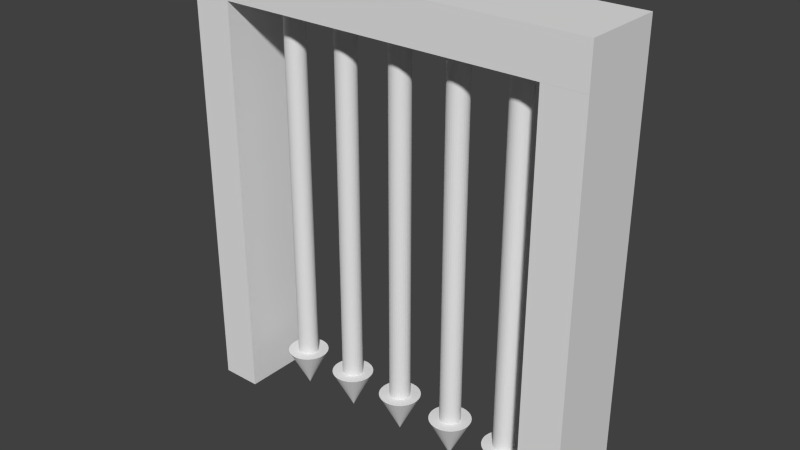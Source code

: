 # Source: door_portcullis_framed_rigged.blend  (saved by Blender 2.78.0; exported with 4.5.12 LTS)
import bpy
from mathutils import Matrix  # noqa: F401  (used for matrix-valued properties, if any)

bpy.ops.wm.read_factory_settings(use_empty=True)
scene = bpy.context.scene
scene.name = 'Scene'

# ---- collections
col_collection_1 = bpy.data.collections.new('Collection 1'); scene.collection.children.link(col_collection_1)

# ---- world
world_world = bpy.data.worlds.new('World'); scene.world = world_world
world_world.color = (0.05088, 0.05088, 0.05088)
world_world.use_sun_shadow = False
world_world.sun_shadow_jitter_overblur = 0.0
world_world.cycles.sampling_method = 'NONE'
world_world.cycles.sample_map_resolution = 256

# ---- meshes
me_cube_000 = bpy.data.meshes.new('Cube.000')
me_cube_000.from_pydata([(-1.0, -1.0, -1.0), (-1.0, 1.0, -1.0), (1.0, 1.0, -1.0), (1.0, -1.0, -1.0), (-1.0, -1.0, 1.0), (-1.0, 1.0, 1.0), (1.0, 1.0, 1.0), (1.0, -1.0, 1.0)], [], [(4, 5, 1, 0), (5, 6, 2, 1), (6, 7, 3, 2), (7, 4, 0, 3), (0, 1, 2, 3), (7, 6, 5, 4)])
_uv = me_cube_000.uv_layers.new(name='UVMap')
_uv.uv.foreach_set('vector', [0.0001005, 0.2812, 9.948e-05, 0.0001005, 0.9999, 9.96e-05, 0.9999, 0.2811, 0.0001005, 0.2831, 9.948e-05, 0.0001005, 0.9999, 9.96e-05, 0.9999, 0.2831, 0.9999, 9.96e-05, 0.9999, 0.2792, 0.0001005, 0.2792, 9.96e-05, 0.0001003, 0.9999, 9.96e-05, 0.9999, 0.2851, 0.0001005, 0.2851, 9.96e-05, 0.0001003, 0.9999, 0.2792, 0.0001004, 0.2792, 9.954e-05, 0.0001004, 0.9999, 9.948e-05, 9.954e-05, 0.0001004, 0.9999, 9.948e-05, 0.9999, 0.2851, 0.0001004, 0.2851])
me_cube_000.use_remesh_preserve_volume = False
me_cube_000.use_remesh_preserve_attributes = False
me_cube_000.use_mirror_vertex_groups = False
me_cube_000.update()
me_cone_004 = bpy.data.meshes.new('Cone.004')
me_cone_004.from_pydata([(0.0, 1.0, -1.0), (0.1951, 0.9808, -1.0), (0.3827, 0.9239, -1.0), (0.5556, 0.8315, -1.0), (0.7071, 0.7071, -1.0), (0.8315, 0.5556, -1.0), (0.9239, 0.3827, -1.0), (0.9808, 0.1951, -1.0), (1.0, 7.55e-08, -1.0), (0.0, 0.0, 1.0), (0.9808, -0.1951, -1.0), (0.9239, -0.3827, -1.0), (0.8315, -0.5556, -1.0), (0.7071, -0.7071, -1.0), (0.5556, -0.8315, -1.0), (0.3827, -0.9239, -1.0), (0.1951, -0.9808, -1.0), (-3.258e-07, -1.0, -1.0), (-0.1951, -0.9808, -1.0), (-0.3827, -0.9239, -1.0), (-0.5556, -0.8315, -1.0), (-0.7071, -0.7071, -1.0), (-0.8315, -0.5556, -1.0), (-0.9239, -0.3827, -1.0), (-0.9808, -0.1951, -1.0), (-1.0, 9.656e-07, -1.0), (-0.9808, 0.1951, -1.0), (-0.9239, 0.3827, -1.0), (-0.8315, 0.5556, -1.0), (-0.7071, 0.7071, -1.0), (-0.5556, 0.8315, -1.0), (-0.3827, 0.9239, -1.0), (-0.1951, 0.9808, -1.0)], [], [(31, 9, 32), (0, 9, 1), (30, 9, 31), (29, 9, 30), (28, 9, 29), (27, 9, 28), (26, 9, 27), (25, 9, 26), (24, 9, 25), (23, 9, 24), (22, 9, 23), (21, 9, 22), (20, 9, 21), (19, 9, 20), (18, 9, 19), (17, 9, 18), (16, 9, 17), (15, 9, 16), (14, 9, 15), (13, 9, 14), (12, 9, 13), (11, 9, 12), (10, 9, 11), (8, 9, 10), (7, 9, 8), (6, 9, 7), (5, 9, 6), (4, 9, 5), (3, 9, 4), (2, 9, 3), (32, 9, 0), (1, 9, 2), (0, 1, 2, 3, 4, 5, 6, 7, 8, 10, 11, 12, 13, 14, 15, 16, 17, 18, 19, 20, 21, 22, 23, 24, 25, 26, 27, 28, 29, 30, 31, 32)])
_uv = me_cone_004.uv_layers.new(name='UVMap')
_uv.uv.foreach_set('vector', [0.3087, 0.05, 0.5, 1.05, 0.4025, 0.05, 0.5, 0.05, 0.5, 1.05, 0.5975, 0.05, 0.2222, 0.05, 0.5, 1.05, 0.3087, 0.05, 0.1464, 0.05, 0.5, 1.05, 0.2222, 0.05, 0.3778, 0.05, 0.1, 1.05, 0.4536, 0.05, 0.2913, 0.05, 0.1, 1.05, 0.3778, 0.05, 0.1975, 0.05, 0.1, 1.05, 0.2913, 0.05, 0.1, 0.05, 0.1, 1.05, 0.1975, 0.05, 0.002455, 0.05, 0.1, 1.05, 0.1, 0.05, 0.9087, 0.05, 1.1, 1.05, 1.002, 0.05, 0.8222, 0.05, 1.1, 1.05, 0.9087, 0.05, 0.7464, 0.05, 1.1, 1.05, 0.8222, 0.05, 0.2222, 0.05, 0.5, 1.05, 0.1464, 0.05, 0.3087, 0.05, 0.5, 1.05, 0.2222, 0.05, 0.4025, 0.05, 0.5, 1.05, 0.3087, 0.05, 0.5, 0.05, 0.5, 1.05, 0.4025, 0.05, 0.5975, 0.05, 0.5, 1.05, 0.5, 0.05, 0.6913, 0.05, 0.5, 1.05, 0.5975, 0.05, 0.7778, 0.05, 0.5, 1.05, 0.6913, 0.05, 0.8536, 0.05, 0.5, 1.05, 0.7778, 0.05, 0.8222, 0.05, 1.1, 1.05, 0.7464, 0.05, 0.9087, 0.05, 1.1, 1.05, 0.8222, 0.05, 0.002455, 0.05, 0.1, 1.05, -0.09134, 0.05, 0.1, 0.05, 0.1, 1.05, 0.002455, 0.05, 0.1975, 0.05, 0.1, 1.05, 0.1, 0.05, 0.2913, 0.05, 0.1, 1.05, 0.1975, 0.05, 0.3778, 0.05, 0.1, 1.05, 0.2913, 0.05, 0.4536, 0.05, 0.1, 1.05, 0.3778, 0.05, 0.7778, 0.05, 0.5, 1.05, 0.8536, 0.05, 0.6913, 0.05, 0.5, 1.05, 0.7778, 0.05, 0.4025, 0.05, 0.5, 1.05, 0.5, 0.05, 0.5975, 0.05, 0.5, 1.05, 0.6913, 0.05, 0.5, 0.6, 0.5975, 0.5904, 0.6913, 0.5619, 0.7778, 0.5157, 0.8536, 0.4536, 0.9157, 0.3778, 0.9619, 0.2913, 0.9904, 0.1975, 1.0, 0.1, 0.9904, 0.002455, 0.9619, -0.09134, 0.9157, -0.1778, 0.8536, -0.2536, 0.7778, -0.3157, 0.6913, -0.3619, 0.5975, -0.3904, 0.5, -0.4, 0.4025, -0.3904, 0.3087, -0.3619, 0.2222, -0.3157, 0.1464, -0.2536, 0.08426, -0.1778, 0.03806, -0.09134, 0.009607, 0.002455, 0.0, 0.1, 0.009607, 0.1975, 0.03806, 0.2913, 0.08427, 0.3778, 0.1464, 0.4536, 0.2222, 0.5157, 0.3087, 0.5619, 0.4025, 0.5904])
me_cone_004.use_remesh_preserve_volume = False
me_cone_004.use_remesh_preserve_attributes = False
me_cone_004.use_mirror_vertex_groups = False
me_cone_004.update()
me_cylinder_008 = bpy.data.meshes.new('Cylinder.008')
me_cylinder_008.from_pydata([(0.0, 1.0, -0.8), (0.0, 1.0, 1.0), (0.1951, 0.9808, -0.8), (0.1951, 0.9808, 1.0), (0.3827, 0.9239, -0.8), (0.3827, 0.9239, 1.0), (0.5556, 0.8315, -0.8), (0.5556, 0.8315, 1.0), (0.7071, 0.7071, -0.8), (0.7071, 0.7071, 1.0), (0.8315, 0.5556, -0.8), (0.8315, 0.5556, 1.0), (0.9239, 0.3827, -0.8), (0.9239, 0.3827, 1.0), (0.9808, 0.1951, -0.8), (0.9808, 0.1951, 1.0), (1.0, 7.55e-08, -0.8), (1.0, 7.55e-08, 1.0), (0.9808, -0.1951, -0.8), (0.9808, -0.1951, 1.0), (0.9239, -0.3827, -0.8), (0.9239, -0.3827, 1.0), (0.8315, -0.5556, -0.8), (0.8315, -0.5556, 1.0), (0.7071, -0.7071, -0.8), (0.7071, -0.7071, 1.0), (0.5556, -0.8315, -0.8), (0.5556, -0.8315, 1.0), (0.3827, -0.9239, -0.8), (0.3827, -0.9239, 1.0), (0.1951, -0.9808, -0.8), (0.1951, -0.9808, 1.0), (-3.258e-07, -1.0, -0.8), (-3.258e-07, -1.0, 1.0), (-0.1951, -0.9808, -0.8), (-0.1951, -0.9808, 1.0), (-0.3827, -0.9239, -0.8), (-0.3827, -0.9239, 1.0), (-0.5556, -0.8315, -0.8), (-0.5556, -0.8315, 1.0), (-0.7071, -0.7071, -0.8), (-0.7071, -0.7071, 1.0), (-0.8315, -0.5556, -0.8), (-0.8315, -0.5556, 1.0), (-0.9239, -0.3827, -0.8), (-0.9239, -0.3827, 1.0), (-0.9808, -0.1951, -0.8), (-0.9808, -0.1951, 1.0), (-1.0, 9.656e-07, -0.8), (-1.0, 9.656e-07, 1.0), (-0.9808, 0.1951, -0.8), (-0.9808, 0.1951, 1.0), (-0.9239, 0.3827, -0.8), (-0.9239, 0.3827, 1.0), (-0.8315, 0.5556, -0.8), (-0.8315, 0.5556, 1.0), (-0.7071, 0.7071, -0.8), (-0.7071, 0.7071, 1.0), (-0.5556, 0.8315, -0.8), (-0.5556, 0.8315, 1.0), (-0.3827, 0.9239, -0.8), (-0.3827, 0.9239, 1.0), (-0.1951, 0.9808, -0.8), (-0.1951, 0.9808, 1.0)], [], [(0, 1, 3, 2), (2, 3, 5, 4), (4, 5, 7, 6), (6, 7, 9, 8), (8, 9, 11, 10), (10, 11, 13, 12), (12, 13, 15, 14), (14, 15, 17, 16), (16, 17, 19, 18), (18, 19, 21, 20), (20, 21, 23, 22), (22, 23, 25, 24), (24, 25, 27, 26), (26, 27, 29, 28), (28, 29, 31, 30), (30, 31, 33, 32), (32, 33, 35, 34), (34, 35, 37, 36), (36, 37, 39, 38), (38, 39, 41, 40), (40, 41, 43, 42), (42, 43, 45, 44), (44, 45, 47, 46), (46, 47, 49, 48), (48, 49, 51, 50), (50, 51, 53, 52), (52, 53, 55, 54), (54, 55, 57, 56), (56, 57, 59, 58), (58, 59, 61, 60), (3, 1, 63, 61, 59, 57, 55, 53, 51, 49, 47, 45, 43, 41, 39, 37, 35, 33, 31, 29, 27, 25, 23, 21, 19, 17, 15, 13, 11, 9, 7, 5), (62, 63, 1, 0), (60, 61, 63, 62), (0, 2, 4, 6, 8, 10, 12, 14, 16, 18, 20, 22, 24, 26, 28, 30, 32, 34, 36, 38, 40, 42, 44, 46, 48, 50, 52, 54, 56, 58, 60, 62)])
_uv = me_cylinder_008.uv_layers.new(name='UVMap')
_uv.uv.foreach_set('vector', [0.337, 0.1, 0.337, 1.0, 0.3261, 1.0, 0.3261, 0.1, 0.3261, 0.1, 0.3261, 1.0, 0.3152, 1.0, 0.3152, 0.1, 0.3152, 0.1, 0.3152, 1.0, 0.3043, 1.0, 0.3043, 0.1, 0.3043, 0.1, 0.3043, 1.0, 0.2935, 1.0, 0.2935, 0.1, 0.2935, 0.1, 0.2935, 1.0, 0.2826, 1.0, 0.2826, 0.1, 0.2826, 0.1, 0.2826, 1.0, 0.2717, 1.0, 0.2717, 0.1, 0.2717, 0.1, 0.2717, 1.0, 0.2609, 1.0, 0.2609, 0.1, 0.2609, 0.1, 0.2609, 1.0, 0.25, 1.0, 0.25, 0.1, 0.25, 0.1, 0.25, 1.0, 0.2391, 1.0, 0.2391, 0.1, 0.2391, 0.1, 0.2391, 1.0, 0.2283, 1.0, 0.2283, 0.1, 0.2283, 0.1, 0.2283, 1.0, 0.2174, 1.0, 0.2174, 0.1, 0.2174, 0.1, 0.2174, 1.0, 0.2065, 1.0, 0.2065, 0.1, 0.2065, 0.1, 0.2065, 1.0, 0.1957, 1.0, 0.1957, 0.1, 0.1957, 0.1, 0.1957, 1.0, 0.1848, 1.0, 0.1848, 0.1, 0.1848, 0.1, 0.1848, 1.0, 0.1739, 1.0, 0.1739, 0.1, 0.1739, 0.1, 0.1739, 1.0, 0.163, 1.0, 0.163, 0.1, 0.163, 0.1, 0.163, 1.0, 0.1522, 1.0, 0.1522, 0.1, 0.1522, 0.1, 0.1522, 1.0, 0.1413, 1.0, 0.1413, 0.1, 0.1413, 0.1, 0.1413, 1.0, 0.1304, 1.0, 0.1304, 0.1, 0.1304, 0.1, 0.1304, 1.0, 0.1196, 1.0, 0.1196, 0.1, 0.1196, 0.1, 0.1196, 1.0, 0.1087, 1.0, 0.1087, 0.1, 0.1087, 0.1, 0.1087, 1.0, 0.09783, 1.0, 0.09783, 0.1, 0.09783, 0.1, 0.09783, 1.0, 0.08696, 1.0, 0.08696, 0.1, 0.08696, 0.1, 0.08696, 1.0, 0.07609, 1.0, 0.07609, 0.1, 0.07609, 0.1, 0.07609, 1.0, 0.06522, 1.0, 0.06522, 0.1, 0.06522, 0.1, 0.06522, 1.0, 0.05435, 1.0, 0.05435, 0.1, 0.05435, 0.1, 0.05435, 1.0, 0.04348, 1.0, 0.04348, 0.1, 0.04348, 0.1, 0.04348, 1.0, 0.03261, 1.0, 0.03261, 0.1, 0.03261, 0.1, 0.03261, 1.0, 0.02174, 1.0, 0.02174, 0.1, 0.02174, 0.1, 0.02174, 1.0, 0.01087, 1.0, 0.01087, 0.1, 0.3261, 1.0, 0.337, 1.0, 0.3478, 1.0, 0.3587, 1.0, 0.3696, 1.0, 0.3804, 1.0, 0.3913, 1.0, 0.4022, 1.0, 0.413, 1.0, 0.4239, 1.0, 0.4348, 1.0, 0.4457, 1.0, 0.4565, 1.0, 0.4674, 1.0, 0.4783, 1.0, 0.4891, 1.0, 0.5, 1.0, 0.163, 1.0, 0.1739, 1.0, 0.1848, 1.0, 0.1957, 1.0, 0.2065, 1.0, 0.2174, 1.0, 0.2283, 1.0, 0.2391, 1.0, 0.25, 1.0, 0.2609, 1.0, 0.2717, 1.0, 0.2826, 1.0, 0.2935, 1.0, 0.3043, 1.0, 0.3152, 1.0, 0.3478, 0.1, 0.3478, 1.0, 0.337, 1.0, 0.337, 0.1, 0.01087, 0.1, 0.01087, 1.0, 0.0, 1.0, 2.086e-07, 0.1, 0.337, 0.1, 0.3261, 0.1, 0.3152, 0.1, 0.3043, 0.1, 0.2935, 0.1, 0.2826, 0.1, 0.2717, 0.1, 0.2609, 0.1, 0.25, 0.1, 0.2391, 0.1, 0.2283, 0.1, 0.2174, 0.1, 0.2065, 0.1, 0.1957, 0.1, 0.1848, 0.1, 0.1739, 0.1, 0.163, 0.1, 0.5, 0.1, 0.4891, 0.1, 0.4783, 0.1, 0.4674, 0.1, 0.4565, 0.1, 0.4457, 0.1, 0.4348, 0.1, 0.4239, 0.1, 0.413, 0.1, 0.4022, 0.1, 0.3913, 0.1, 0.3804, 0.1, 0.3696, 0.1, 0.3587, 0.1, 0.3478, 0.1])
me_cylinder_008.use_remesh_preserve_volume = False
me_cylinder_008.use_remesh_preserve_attributes = False
me_cylinder_008.use_mirror_vertex_groups = False
me_cylinder_008.update()
me_cylinder_007 = bpy.data.meshes.new('Cylinder.007')
me_cylinder_007.from_pydata([(0.0, 1.0, -0.8), (0.0, 1.0, 1.0), (0.1951, 0.9808, -0.8), (0.1951, 0.9808, 1.0), (0.3827, 0.9239, -0.8), (0.3827, 0.9239, 1.0), (0.5556, 0.8315, -0.8), (0.5556, 0.8315, 1.0), (0.7071, 0.7071, -0.8), (0.7071, 0.7071, 1.0), (0.8315, 0.5556, -0.8), (0.8315, 0.5556, 1.0), (0.9239, 0.3827, -0.8), (0.9239, 0.3827, 1.0), (0.9808, 0.1951, -0.8), (0.9808, 0.1951, 1.0), (1.0, 7.55e-08, -0.8), (1.0, 7.55e-08, 1.0), (0.9808, -0.1951, -0.8), (0.9808, -0.1951, 1.0), (0.9239, -0.3827, -0.8), (0.9239, -0.3827, 1.0), (0.8315, -0.5556, -0.8), (0.8315, -0.5556, 1.0), (0.7071, -0.7071, -0.8), (0.7071, -0.7071, 1.0), (0.5556, -0.8315, -0.8), (0.5556, -0.8315, 1.0), (0.3827, -0.9239, -0.8), (0.3827, -0.9239, 1.0), (0.1951, -0.9808, -0.8), (0.1951, -0.9808, 1.0), (-3.258e-07, -1.0, -0.8), (-3.258e-07, -1.0, 1.0), (-0.1951, -0.9808, -0.8), (-0.1951, -0.9808, 1.0), (-0.3827, -0.9239, -0.8), (-0.3827, -0.9239, 1.0), (-0.5556, -0.8315, -0.8), (-0.5556, -0.8315, 1.0), (-0.7071, -0.7071, -0.8), (-0.7071, -0.7071, 1.0), (-0.8315, -0.5556, -0.8), (-0.8315, -0.5556, 1.0), (-0.9239, -0.3827, -0.8), (-0.9239, -0.3827, 1.0), (-0.9808, -0.1951, -0.8), (-0.9808, -0.1951, 1.0), (-1.0, 9.656e-07, -0.8), (-1.0, 9.656e-07, 1.0), (-0.9808, 0.1951, -0.8), (-0.9808, 0.1951, 1.0), (-0.9239, 0.3827, -0.8), (-0.9239, 0.3827, 1.0), (-0.8315, 0.5556, -0.8), (-0.8315, 0.5556, 1.0), (-0.7071, 0.7071, -0.8), (-0.7071, 0.7071, 1.0), (-0.5556, 0.8315, -0.8), (-0.5556, 0.8315, 1.0), (-0.3827, 0.9239, -0.8), (-0.3827, 0.9239, 1.0), (-0.1951, 0.9808, -0.8), (-0.1951, 0.9808, 1.0)], [], [(0, 1, 3, 2), (2, 3, 5, 4), (4, 5, 7, 6), (6, 7, 9, 8), (8, 9, 11, 10), (10, 11, 13, 12), (12, 13, 15, 14), (14, 15, 17, 16), (16, 17, 19, 18), (18, 19, 21, 20), (20, 21, 23, 22), (22, 23, 25, 24), (24, 25, 27, 26), (26, 27, 29, 28), (28, 29, 31, 30), (30, 31, 33, 32), (32, 33, 35, 34), (34, 35, 37, 36), (36, 37, 39, 38), (38, 39, 41, 40), (40, 41, 43, 42), (42, 43, 45, 44), (44, 45, 47, 46), (46, 47, 49, 48), (48, 49, 51, 50), (50, 51, 53, 52), (52, 53, 55, 54), (54, 55, 57, 56), (56, 57, 59, 58), (58, 59, 61, 60), (3, 1, 63, 61, 59, 57, 55, 53, 51, 49, 47, 45, 43, 41, 39, 37, 35, 33, 31, 29, 27, 25, 23, 21, 19, 17, 15, 13, 11, 9, 7, 5), (62, 63, 1, 0), (60, 61, 63, 62), (0, 2, 4, 6, 8, 10, 12, 14, 16, 18, 20, 22, 24, 26, 28, 30, 32, 34, 36, 38, 40, 42, 44, 46, 48, 50, 52, 54, 56, 58, 60, 62)])
_uv = me_cylinder_007.uv_layers.new(name='UVMap')
_uv.uv.foreach_set('vector', [0.337, 0.1, 0.337, 1.0, 0.3261, 1.0, 0.3261, 0.1, 0.3261, 0.1, 0.3261, 1.0, 0.3152, 1.0, 0.3152, 0.1, 0.3152, 0.1, 0.3152, 1.0, 0.3043, 1.0, 0.3043, 0.1, 0.3043, 0.1, 0.3043, 1.0, 0.2935, 1.0, 0.2935, 0.1, 0.2935, 0.1, 0.2935, 1.0, 0.2826, 1.0, 0.2826, 0.1, 0.2826, 0.1, 0.2826, 1.0, 0.2717, 1.0, 0.2717, 0.1, 0.2717, 0.1, 0.2717, 1.0, 0.2609, 1.0, 0.2609, 0.1, 0.2609, 0.1, 0.2609, 1.0, 0.25, 1.0, 0.25, 0.1, 0.25, 0.1, 0.25, 1.0, 0.2391, 1.0, 0.2391, 0.1, 0.2391, 0.1, 0.2391, 1.0, 0.2283, 1.0, 0.2283, 0.1, 0.2283, 0.1, 0.2283, 1.0, 0.2174, 1.0, 0.2174, 0.1, 0.2174, 0.1, 0.2174, 1.0, 0.2065, 1.0, 0.2065, 0.1, 0.2065, 0.1, 0.2065, 1.0, 0.1957, 1.0, 0.1957, 0.1, 0.1957, 0.1, 0.1957, 1.0, 0.1848, 1.0, 0.1848, 0.1, 0.1848, 0.1, 0.1848, 1.0, 0.1739, 1.0, 0.1739, 0.1, 0.1739, 0.1, 0.1739, 1.0, 0.163, 1.0, 0.163, 0.1, 0.163, 0.1, 0.163, 1.0, 0.1522, 1.0, 0.1522, 0.1, 0.1522, 0.1, 0.1522, 1.0, 0.1413, 1.0, 0.1413, 0.1, 0.1413, 0.1, 0.1413, 1.0, 0.1304, 1.0, 0.1304, 0.1, 0.1304, 0.1, 0.1304, 1.0, 0.1196, 1.0, 0.1196, 0.1, 0.1196, 0.1, 0.1196, 1.0, 0.1087, 1.0, 0.1087, 0.1, 0.1087, 0.1, 0.1087, 1.0, 0.09783, 1.0, 0.09783, 0.1, 0.09783, 0.1, 0.09783, 1.0, 0.08696, 1.0, 0.08696, 0.1, 0.08696, 0.1, 0.08696, 1.0, 0.07609, 1.0, 0.07609, 0.1, 0.07609, 0.1, 0.07609, 1.0, 0.06522, 1.0, 0.06522, 0.1, 0.06522, 0.1, 0.06522, 1.0, 0.05435, 1.0, 0.05435, 0.1, 0.05435, 0.1, 0.05435, 1.0, 0.04348, 1.0, 0.04348, 0.1, 0.04348, 0.1, 0.04348, 1.0, 0.03261, 1.0, 0.03261, 0.1, 0.03261, 0.1, 0.03261, 1.0, 0.02174, 1.0, 0.02174, 0.1, 0.02174, 0.1, 0.02174, 1.0, 0.01087, 1.0, 0.01087, 0.1, 0.3261, 1.0, 0.337, 1.0, 0.3478, 1.0, 0.3587, 1.0, 0.3696, 1.0, 0.3804, 1.0, 0.3913, 1.0, 0.4022, 1.0, 0.413, 1.0, 0.4239, 1.0, 0.4348, 1.0, 0.4457, 1.0, 0.4565, 1.0, 0.4674, 1.0, 0.4783, 1.0, 0.4891, 1.0, 0.5, 1.0, 0.163, 1.0, 0.1739, 1.0, 0.1848, 1.0, 0.1957, 1.0, 0.2065, 1.0, 0.2174, 1.0, 0.2283, 1.0, 0.2391, 1.0, 0.25, 1.0, 0.2609, 1.0, 0.2717, 1.0, 0.2826, 1.0, 0.2935, 1.0, 0.3043, 1.0, 0.3152, 1.0, 0.3478, 0.1, 0.3478, 1.0, 0.337, 1.0, 0.337, 0.1, 0.01087, 0.1, 0.01087, 1.0, 0.0, 1.0, 2.086e-07, 0.1, 0.337, 0.1, 0.3261, 0.1, 0.3152, 0.1, 0.3043, 0.1, 0.2935, 0.1, 0.2826, 0.1, 0.2717, 0.1, 0.2609, 0.1, 0.25, 0.1, 0.2391, 0.1, 0.2283, 0.1, 0.2174, 0.1, 0.2065, 0.1, 0.1957, 0.1, 0.1848, 0.1, 0.1739, 0.1, 0.163, 0.1, 0.5, 0.1, 0.4891, 0.1, 0.4783, 0.1, 0.4674, 0.1, 0.4565, 0.1, 0.4457, 0.1, 0.4348, 0.1, 0.4239, 0.1, 0.413, 0.1, 0.4022, 0.1, 0.3913, 0.1, 0.3804, 0.1, 0.3696, 0.1, 0.3587, 0.1, 0.3478, 0.1])
me_cylinder_007.use_remesh_preserve_volume = False
me_cylinder_007.use_remesh_preserve_attributes = False
me_cylinder_007.use_mirror_vertex_groups = False
me_cylinder_007.update()
me_cone_003 = bpy.data.meshes.new('Cone.003')
me_cone_003.from_pydata([(0.0, 1.0, -1.0), (0.1951, 0.9808, -1.0), (0.3827, 0.9239, -1.0), (0.5556, 0.8315, -1.0), (0.7071, 0.7071, -1.0), (0.8315, 0.5556, -1.0), (0.9239, 0.3827, -1.0), (0.9808, 0.1951, -1.0), (1.0, 7.55e-08, -1.0), (0.0, 0.0, 1.0), (0.9808, -0.1951, -1.0), (0.9239, -0.3827, -1.0), (0.8315, -0.5556, -1.0), (0.7071, -0.7071, -1.0), (0.5556, -0.8315, -1.0), (0.3827, -0.9239, -1.0), (0.1951, -0.9808, -1.0), (-3.258e-07, -1.0, -1.0), (-0.1951, -0.9808, -1.0), (-0.3827, -0.9239, -1.0), (-0.5556, -0.8315, -1.0), (-0.7071, -0.7071, -1.0), (-0.8315, -0.5556, -1.0), (-0.9239, -0.3827, -1.0), (-0.9808, -0.1951, -1.0), (-1.0, 9.656e-07, -1.0), (-0.9808, 0.1951, -1.0), (-0.9239, 0.3827, -1.0), (-0.8315, 0.5556, -1.0), (-0.7071, 0.7071, -1.0), (-0.5556, 0.8315, -1.0), (-0.3827, 0.9239, -1.0), (-0.1951, 0.9808, -1.0)], [], [(31, 9, 32), (0, 9, 1), (30, 9, 31), (29, 9, 30), (28, 9, 29), (27, 9, 28), (26, 9, 27), (25, 9, 26), (24, 9, 25), (23, 9, 24), (22, 9, 23), (21, 9, 22), (20, 9, 21), (19, 9, 20), (18, 9, 19), (17, 9, 18), (16, 9, 17), (15, 9, 16), (14, 9, 15), (13, 9, 14), (12, 9, 13), (11, 9, 12), (10, 9, 11), (8, 9, 10), (7, 9, 8), (6, 9, 7), (5, 9, 6), (4, 9, 5), (3, 9, 4), (2, 9, 3), (32, 9, 0), (1, 9, 2), (0, 1, 2, 3, 4, 5, 6, 7, 8, 10, 11, 12, 13, 14, 15, 16, 17, 18, 19, 20, 21, 22, 23, 24, 25, 26, 27, 28, 29, 30, 31, 32)])
_uv = me_cone_003.uv_layers.new(name='UVMap')
_uv.uv.foreach_set('vector', [0.3087, 0.05, 0.5, 1.05, 0.4025, 0.05, 0.5, 0.05, 0.5, 1.05, 0.5975, 0.05, 0.2222, 0.05, 0.5, 1.05, 0.3087, 0.05, 0.1464, 0.05, 0.5, 1.05, 0.2222, 0.05, 0.3778, 0.05, 0.1, 1.05, 0.4536, 0.05, 0.2913, 0.05, 0.1, 1.05, 0.3778, 0.05, 0.1975, 0.05, 0.1, 1.05, 0.2913, 0.05, 0.1, 0.05, 0.1, 1.05, 0.1975, 0.05, 0.002455, 0.05, 0.1, 1.05, 0.1, 0.05, 0.9087, 0.05, 1.1, 1.05, 1.002, 0.05, 0.8222, 0.05, 1.1, 1.05, 0.9087, 0.05, 0.7464, 0.05, 1.1, 1.05, 0.8222, 0.05, 0.2222, 0.05, 0.5, 1.05, 0.1464, 0.05, 0.3087, 0.05, 0.5, 1.05, 0.2222, 0.05, 0.4025, 0.05, 0.5, 1.05, 0.3087, 0.05, 0.5, 0.05, 0.5, 1.05, 0.4025, 0.05, 0.5975, 0.05, 0.5, 1.05, 0.5, 0.05, 0.6913, 0.05, 0.5, 1.05, 0.5975, 0.05, 0.7778, 0.05, 0.5, 1.05, 0.6913, 0.05, 0.8536, 0.05, 0.5, 1.05, 0.7778, 0.05, 0.8222, 0.05, 1.1, 1.05, 0.7464, 0.05, 0.9087, 0.05, 1.1, 1.05, 0.8222, 0.05, 0.002455, 0.05, 0.1, 1.05, -0.09134, 0.05, 0.1, 0.05, 0.1, 1.05, 0.002455, 0.05, 0.1975, 0.05, 0.1, 1.05, 0.1, 0.05, 0.2913, 0.05, 0.1, 1.05, 0.1975, 0.05, 0.3778, 0.05, 0.1, 1.05, 0.2913, 0.05, 0.4536, 0.05, 0.1, 1.05, 0.3778, 0.05, 0.7778, 0.05, 0.5, 1.05, 0.8536, 0.05, 0.6913, 0.05, 0.5, 1.05, 0.7778, 0.05, 0.4025, 0.05, 0.5, 1.05, 0.5, 0.05, 0.5975, 0.05, 0.5, 1.05, 0.6913, 0.05, 0.5, 0.6, 0.5975, 0.5904, 0.6913, 0.5619, 0.7778, 0.5157, 0.8536, 0.4536, 0.9157, 0.3778, 0.9619, 0.2913, 0.9904, 0.1975, 1.0, 0.1, 0.9904, 0.002455, 0.9619, -0.09134, 0.9157, -0.1778, 0.8536, -0.2536, 0.7778, -0.3157, 0.6913, -0.3619, 0.5975, -0.3904, 0.5, -0.4, 0.4025, -0.3904, 0.3087, -0.3619, 0.2222, -0.3157, 0.1464, -0.2536, 0.08426, -0.1778, 0.03806, -0.09134, 0.009607, 0.002455, 0.0, 0.1, 0.009607, 0.1975, 0.03806, 0.2913, 0.08427, 0.3778, 0.1464, 0.4536, 0.2222, 0.5157, 0.3087, 0.5619, 0.4025, 0.5904])
me_cone_003.use_remesh_preserve_volume = False
me_cone_003.use_remesh_preserve_attributes = False
me_cone_003.use_mirror_vertex_groups = False
me_cone_003.update()
me_cone_002 = bpy.data.meshes.new('Cone.002')
me_cone_002.from_pydata([(0.0, 1.0, -1.0), (0.1951, 0.9808, -1.0), (0.3827, 0.9239, -1.0), (0.5556, 0.8315, -1.0), (0.7071, 0.7071, -1.0), (0.8315, 0.5556, -1.0), (0.9239, 0.3827, -1.0), (0.9808, 0.1951, -1.0), (1.0, 7.55e-08, -1.0), (0.0, 0.0, 1.0), (0.9808, -0.1951, -1.0), (0.9239, -0.3827, -1.0), (0.8315, -0.5556, -1.0), (0.7071, -0.7071, -1.0), (0.5556, -0.8315, -1.0), (0.3827, -0.9239, -1.0), (0.1951, -0.9808, -1.0), (-3.258e-07, -1.0, -1.0), (-0.1951, -0.9808, -1.0), (-0.3827, -0.9239, -1.0), (-0.5556, -0.8315, -1.0), (-0.7071, -0.7071, -1.0), (-0.8315, -0.5556, -1.0), (-0.9239, -0.3827, -1.0), (-0.9808, -0.1951, -1.0), (-1.0, 9.656e-07, -1.0), (-0.9808, 0.1951, -1.0), (-0.9239, 0.3827, -1.0), (-0.8315, 0.5556, -1.0), (-0.7071, 0.7071, -1.0), (-0.5556, 0.8315, -1.0), (-0.3827, 0.9239, -1.0), (-0.1951, 0.9808, -1.0)], [], [(31, 9, 32), (0, 9, 1), (30, 9, 31), (29, 9, 30), (28, 9, 29), (27, 9, 28), (26, 9, 27), (25, 9, 26), (24, 9, 25), (23, 9, 24), (22, 9, 23), (21, 9, 22), (20, 9, 21), (19, 9, 20), (18, 9, 19), (17, 9, 18), (16, 9, 17), (15, 9, 16), (14, 9, 15), (13, 9, 14), (12, 9, 13), (11, 9, 12), (10, 9, 11), (8, 9, 10), (7, 9, 8), (6, 9, 7), (5, 9, 6), (4, 9, 5), (3, 9, 4), (2, 9, 3), (32, 9, 0), (1, 9, 2), (0, 1, 2, 3, 4, 5, 6, 7, 8, 10, 11, 12, 13, 14, 15, 16, 17, 18, 19, 20, 21, 22, 23, 24, 25, 26, 27, 28, 29, 30, 31, 32)])
_uv = me_cone_002.uv_layers.new(name='UVMap')
_uv.uv.foreach_set('vector', [0.3087, 0.05, 0.5, 1.05, 0.4025, 0.05, 0.5, 0.05, 0.5, 1.05, 0.5975, 0.05, 0.2222, 0.05, 0.5, 1.05, 0.3087, 0.05, 0.1464, 0.05, 0.5, 1.05, 0.2222, 0.05, 0.3778, 0.05, 0.1, 1.05, 0.4536, 0.05, 0.2913, 0.05, 0.1, 1.05, 0.3778, 0.05, 0.1975, 0.05, 0.1, 1.05, 0.2913, 0.05, 0.1, 0.05, 0.1, 1.05, 0.1975, 0.05, 0.002455, 0.05, 0.1, 1.05, 0.1, 0.05, 0.9087, 0.05, 1.1, 1.05, 1.002, 0.05, 0.8222, 0.05, 1.1, 1.05, 0.9087, 0.05, 0.7464, 0.05, 1.1, 1.05, 0.8222, 0.05, 0.2222, 0.05, 0.5, 1.05, 0.1464, 0.05, 0.3087, 0.05, 0.5, 1.05, 0.2222, 0.05, 0.4025, 0.05, 0.5, 1.05, 0.3087, 0.05, 0.5, 0.05, 0.5, 1.05, 0.4025, 0.05, 0.5975, 0.05, 0.5, 1.05, 0.5, 0.05, 0.6913, 0.05, 0.5, 1.05, 0.5975, 0.05, 0.7778, 0.05, 0.5, 1.05, 0.6913, 0.05, 0.8536, 0.05, 0.5, 1.05, 0.7778, 0.05, 0.8222, 0.05, 1.1, 1.05, 0.7464, 0.05, 0.9087, 0.05, 1.1, 1.05, 0.8222, 0.05, 0.002455, 0.05, 0.1, 1.05, -0.09134, 0.05, 0.1, 0.05, 0.1, 1.05, 0.002455, 0.05, 0.1975, 0.05, 0.1, 1.05, 0.1, 0.05, 0.2913, 0.05, 0.1, 1.05, 0.1975, 0.05, 0.3778, 0.05, 0.1, 1.05, 0.2913, 0.05, 0.4536, 0.05, 0.1, 1.05, 0.3778, 0.05, 0.7778, 0.05, 0.5, 1.05, 0.8536, 0.05, 0.6913, 0.05, 0.5, 1.05, 0.7778, 0.05, 0.4025, 0.05, 0.5, 1.05, 0.5, 0.05, 0.5975, 0.05, 0.5, 1.05, 0.6913, 0.05, 0.5, 0.6, 0.5975, 0.5904, 0.6913, 0.5619, 0.7778, 0.5157, 0.8536, 0.4536, 0.9157, 0.3778, 0.9619, 0.2913, 0.9904, 0.1975, 1.0, 0.1, 0.9904, 0.002455, 0.9619, -0.09134, 0.9157, -0.1778, 0.8536, -0.2536, 0.7778, -0.3157, 0.6913, -0.3619, 0.5975, -0.3904, 0.5, -0.4, 0.4025, -0.3904, 0.3087, -0.3619, 0.2222, -0.3157, 0.1464, -0.2536, 0.08426, -0.1778, 0.03806, -0.09134, 0.009607, 0.002455, 0.0, 0.1, 0.009607, 0.1975, 0.03806, 0.2913, 0.08427, 0.3778, 0.1464, 0.4536, 0.2222, 0.5157, 0.3087, 0.5619, 0.4025, 0.5904])
me_cone_002.use_remesh_preserve_volume = False
me_cone_002.use_remesh_preserve_attributes = False
me_cone_002.use_mirror_vertex_groups = False
me_cone_002.update()
me_cylinder_006 = bpy.data.meshes.new('Cylinder.006')
me_cylinder_006.from_pydata([(0.0, 1.0, -0.8), (0.0, 1.0, 1.0), (0.1951, 0.9808, -0.8), (0.1951, 0.9808, 1.0), (0.3827, 0.9239, -0.8), (0.3827, 0.9239, 1.0), (0.5556, 0.8315, -0.8), (0.5556, 0.8315, 1.0), (0.7071, 0.7071, -0.8), (0.7071, 0.7071, 1.0), (0.8315, 0.5556, -0.8), (0.8315, 0.5556, 1.0), (0.9239, 0.3827, -0.8), (0.9239, 0.3827, 1.0), (0.9808, 0.1951, -0.8), (0.9808, 0.1951, 1.0), (1.0, 7.55e-08, -0.8), (1.0, 7.55e-08, 1.0), (0.9808, -0.1951, -0.8), (0.9808, -0.1951, 1.0), (0.9239, -0.3827, -0.8), (0.9239, -0.3827, 1.0), (0.8315, -0.5556, -0.8), (0.8315, -0.5556, 1.0), (0.7071, -0.7071, -0.8), (0.7071, -0.7071, 1.0), (0.5556, -0.8315, -0.8), (0.5556, -0.8315, 1.0), (0.3827, -0.9239, -0.8), (0.3827, -0.9239, 1.0), (0.1951, -0.9808, -0.8), (0.1951, -0.9808, 1.0), (-3.258e-07, -1.0, -0.8), (-3.258e-07, -1.0, 1.0), (-0.1951, -0.9808, -0.8), (-0.1951, -0.9808, 1.0), (-0.3827, -0.9239, -0.8), (-0.3827, -0.9239, 1.0), (-0.5556, -0.8315, -0.8), (-0.5556, -0.8315, 1.0), (-0.7071, -0.7071, -0.8), (-0.7071, -0.7071, 1.0), (-0.8315, -0.5556, -0.8), (-0.8315, -0.5556, 1.0), (-0.9239, -0.3827, -0.8), (-0.9239, -0.3827, 1.0), (-0.9808, -0.1951, -0.8), (-0.9808, -0.1951, 1.0), (-1.0, 9.656e-07, -0.8), (-1.0, 9.656e-07, 1.0), (-0.9808, 0.1951, -0.8), (-0.9808, 0.1951, 1.0), (-0.9239, 0.3827, -0.8), (-0.9239, 0.3827, 1.0), (-0.8315, 0.5556, -0.8), (-0.8315, 0.5556, 1.0), (-0.7071, 0.7071, -0.8), (-0.7071, 0.7071, 1.0), (-0.5556, 0.8315, -0.8), (-0.5556, 0.8315, 1.0), (-0.3827, 0.9239, -0.8), (-0.3827, 0.9239, 1.0), (-0.1951, 0.9808, -0.8), (-0.1951, 0.9808, 1.0)], [], [(0, 1, 3, 2), (2, 3, 5, 4), (4, 5, 7, 6), (6, 7, 9, 8), (8, 9, 11, 10), (10, 11, 13, 12), (12, 13, 15, 14), (14, 15, 17, 16), (16, 17, 19, 18), (18, 19, 21, 20), (20, 21, 23, 22), (22, 23, 25, 24), (24, 25, 27, 26), (26, 27, 29, 28), (28, 29, 31, 30), (30, 31, 33, 32), (32, 33, 35, 34), (34, 35, 37, 36), (36, 37, 39, 38), (38, 39, 41, 40), (40, 41, 43, 42), (42, 43, 45, 44), (44, 45, 47, 46), (46, 47, 49, 48), (48, 49, 51, 50), (50, 51, 53, 52), (52, 53, 55, 54), (54, 55, 57, 56), (56, 57, 59, 58), (58, 59, 61, 60), (3, 1, 63, 61, 59, 57, 55, 53, 51, 49, 47, 45, 43, 41, 39, 37, 35, 33, 31, 29, 27, 25, 23, 21, 19, 17, 15, 13, 11, 9, 7, 5), (62, 63, 1, 0), (60, 61, 63, 62), (0, 2, 4, 6, 8, 10, 12, 14, 16, 18, 20, 22, 24, 26, 28, 30, 32, 34, 36, 38, 40, 42, 44, 46, 48, 50, 52, 54, 56, 58, 60, 62)])
_uv = me_cylinder_006.uv_layers.new(name='UVMap')
_uv.uv.foreach_set('vector', [0.337, 0.1, 0.337, 1.0, 0.3261, 1.0, 0.3261, 0.1, 0.3261, 0.1, 0.3261, 1.0, 0.3152, 1.0, 0.3152, 0.1, 0.3152, 0.1, 0.3152, 1.0, 0.3043, 1.0, 0.3043, 0.1, 0.3043, 0.1, 0.3043, 1.0, 0.2935, 1.0, 0.2935, 0.1, 0.2935, 0.1, 0.2935, 1.0, 0.2826, 1.0, 0.2826, 0.1, 0.2826, 0.1, 0.2826, 1.0, 0.2717, 1.0, 0.2717, 0.1, 0.2717, 0.1, 0.2717, 1.0, 0.2609, 1.0, 0.2609, 0.1, 0.2609, 0.1, 0.2609, 1.0, 0.25, 1.0, 0.25, 0.1, 0.25, 0.1, 0.25, 1.0, 0.2391, 1.0, 0.2391, 0.1, 0.2391, 0.1, 0.2391, 1.0, 0.2283, 1.0, 0.2283, 0.1, 0.2283, 0.1, 0.2283, 1.0, 0.2174, 1.0, 0.2174, 0.1, 0.2174, 0.1, 0.2174, 1.0, 0.2065, 1.0, 0.2065, 0.1, 0.2065, 0.1, 0.2065, 1.0, 0.1957, 1.0, 0.1957, 0.1, 0.1957, 0.1, 0.1957, 1.0, 0.1848, 1.0, 0.1848, 0.1, 0.1848, 0.1, 0.1848, 1.0, 0.1739, 1.0, 0.1739, 0.1, 0.1739, 0.1, 0.1739, 1.0, 0.163, 1.0, 0.163, 0.1, 0.163, 0.1, 0.163, 1.0, 0.1522, 1.0, 0.1522, 0.1, 0.1522, 0.1, 0.1522, 1.0, 0.1413, 1.0, 0.1413, 0.1, 0.1413, 0.1, 0.1413, 1.0, 0.1304, 1.0, 0.1304, 0.1, 0.1304, 0.1, 0.1304, 1.0, 0.1196, 1.0, 0.1196, 0.1, 0.1196, 0.1, 0.1196, 1.0, 0.1087, 1.0, 0.1087, 0.1, 0.1087, 0.1, 0.1087, 1.0, 0.09783, 1.0, 0.09783, 0.1, 0.09783, 0.1, 0.09783, 1.0, 0.08696, 1.0, 0.08696, 0.1, 0.08696, 0.1, 0.08696, 1.0, 0.07609, 1.0, 0.07609, 0.1, 0.07609, 0.1, 0.07609, 1.0, 0.06522, 1.0, 0.06522, 0.1, 0.06522, 0.1, 0.06522, 1.0, 0.05435, 1.0, 0.05435, 0.1, 0.05435, 0.1, 0.05435, 1.0, 0.04348, 1.0, 0.04348, 0.1, 0.04348, 0.1, 0.04348, 1.0, 0.03261, 1.0, 0.03261, 0.1, 0.03261, 0.1, 0.03261, 1.0, 0.02174, 1.0, 0.02174, 0.1, 0.02174, 0.1, 0.02174, 1.0, 0.01087, 1.0, 0.01087, 0.1, 0.3261, 1.0, 0.337, 1.0, 0.3478, 1.0, 0.3587, 1.0, 0.3696, 1.0, 0.3804, 1.0, 0.3913, 1.0, 0.4022, 1.0, 0.413, 1.0, 0.4239, 1.0, 0.4348, 1.0, 0.4457, 1.0, 0.4565, 1.0, 0.4674, 1.0, 0.4783, 1.0, 0.4891, 1.0, 0.5, 1.0, 0.163, 1.0, 0.1739, 1.0, 0.1848, 1.0, 0.1957, 1.0, 0.2065, 1.0, 0.2174, 1.0, 0.2283, 1.0, 0.2391, 1.0, 0.25, 1.0, 0.2609, 1.0, 0.2717, 1.0, 0.2826, 1.0, 0.2935, 1.0, 0.3043, 1.0, 0.3152, 1.0, 0.3478, 0.1, 0.3478, 1.0, 0.337, 1.0, 0.337, 0.1, 0.01087, 0.1, 0.01087, 1.0, 0.0, 1.0, 2.086e-07, 0.1, 0.337, 0.1, 0.3261, 0.1, 0.3152, 0.1, 0.3043, 0.1, 0.2935, 0.1, 0.2826, 0.1, 0.2717, 0.1, 0.2609, 0.1, 0.25, 0.1, 0.2391, 0.1, 0.2283, 0.1, 0.2174, 0.1, 0.2065, 0.1, 0.1957, 0.1, 0.1848, 0.1, 0.1739, 0.1, 0.163, 0.1, 0.5, 0.1, 0.4891, 0.1, 0.4783, 0.1, 0.4674, 0.1, 0.4565, 0.1, 0.4457, 0.1, 0.4348, 0.1, 0.4239, 0.1, 0.413, 0.1, 0.4022, 0.1, 0.3913, 0.1, 0.3804, 0.1, 0.3696, 0.1, 0.3587, 0.1, 0.3478, 0.1])
me_cylinder_006.use_remesh_preserve_volume = False
me_cylinder_006.use_remesh_preserve_attributes = False
me_cylinder_006.use_mirror_vertex_groups = False
me_cylinder_006.update()
me_cylinder_005 = bpy.data.meshes.new('Cylinder.005')
me_cylinder_005.from_pydata([(0.0, 1.0, -0.8), (0.0, 1.0, 1.0), (0.1951, 0.9808, -0.8), (0.1951, 0.9808, 1.0), (0.3827, 0.9239, -0.8), (0.3827, 0.9239, 1.0), (0.5556, 0.8315, -0.8), (0.5556, 0.8315, 1.0), (0.7071, 0.7071, -0.8), (0.7071, 0.7071, 1.0), (0.8315, 0.5556, -0.8), (0.8315, 0.5556, 1.0), (0.9239, 0.3827, -0.8), (0.9239, 0.3827, 1.0), (0.9808, 0.1951, -0.8), (0.9808, 0.1951, 1.0), (1.0, 7.55e-08, -0.8), (1.0, 7.55e-08, 1.0), (0.9808, -0.1951, -0.8), (0.9808, -0.1951, 1.0), (0.9239, -0.3827, -0.8), (0.9239, -0.3827, 1.0), (0.8315, -0.5556, -0.8), (0.8315, -0.5556, 1.0), (0.7071, -0.7071, -0.8), (0.7071, -0.7071, 1.0), (0.5556, -0.8315, -0.8), (0.5556, -0.8315, 1.0), (0.3827, -0.9239, -0.8), (0.3827, -0.9239, 1.0), (0.1951, -0.9808, -0.8), (0.1951, -0.9808, 1.0), (-3.258e-07, -1.0, -0.8), (-3.258e-07, -1.0, 1.0), (-0.1951, -0.9808, -0.8), (-0.1951, -0.9808, 1.0), (-0.3827, -0.9239, -0.8), (-0.3827, -0.9239, 1.0), (-0.5556, -0.8315, -0.8), (-0.5556, -0.8315, 1.0), (-0.7071, -0.7071, -0.8), (-0.7071, -0.7071, 1.0), (-0.8315, -0.5556, -0.8), (-0.8315, -0.5556, 1.0), (-0.9239, -0.3827, -0.8), (-0.9239, -0.3827, 1.0), (-0.9808, -0.1951, -0.8), (-0.9808, -0.1951, 1.0), (-1.0, 9.656e-07, -0.8), (-1.0, 9.656e-07, 1.0), (-0.9808, 0.1951, -0.8), (-0.9808, 0.1951, 1.0), (-0.9239, 0.3827, -0.8), (-0.9239, 0.3827, 1.0), (-0.8315, 0.5556, -0.8), (-0.8315, 0.5556, 1.0), (-0.7071, 0.7071, -0.8), (-0.7071, 0.7071, 1.0), (-0.5556, 0.8315, -0.8), (-0.5556, 0.8315, 1.0), (-0.3827, 0.9239, -0.8), (-0.3827, 0.9239, 1.0), (-0.1951, 0.9808, -0.8), (-0.1951, 0.9808, 1.0)], [], [(0, 1, 3, 2), (2, 3, 5, 4), (4, 5, 7, 6), (6, 7, 9, 8), (8, 9, 11, 10), (10, 11, 13, 12), (12, 13, 15, 14), (14, 15, 17, 16), (16, 17, 19, 18), (18, 19, 21, 20), (20, 21, 23, 22), (22, 23, 25, 24), (24, 25, 27, 26), (26, 27, 29, 28), (28, 29, 31, 30), (30, 31, 33, 32), (32, 33, 35, 34), (34, 35, 37, 36), (36, 37, 39, 38), (38, 39, 41, 40), (40, 41, 43, 42), (42, 43, 45, 44), (44, 45, 47, 46), (46, 47, 49, 48), (48, 49, 51, 50), (50, 51, 53, 52), (52, 53, 55, 54), (54, 55, 57, 56), (56, 57, 59, 58), (58, 59, 61, 60), (3, 1, 63, 61, 59, 57, 55, 53, 51, 49, 47, 45, 43, 41, 39, 37, 35, 33, 31, 29, 27, 25, 23, 21, 19, 17, 15, 13, 11, 9, 7, 5), (62, 63, 1, 0), (60, 61, 63, 62), (0, 2, 4, 6, 8, 10, 12, 14, 16, 18, 20, 22, 24, 26, 28, 30, 32, 34, 36, 38, 40, 42, 44, 46, 48, 50, 52, 54, 56, 58, 60, 62)])
_uv = me_cylinder_005.uv_layers.new(name='UVMap')
_uv.uv.foreach_set('vector', [0.337, 0.1, 0.337, 1.0, 0.3261, 1.0, 0.3261, 0.1, 0.3261, 0.1, 0.3261, 1.0, 0.3152, 1.0, 0.3152, 0.1, 0.3152, 0.1, 0.3152, 1.0, 0.3043, 1.0, 0.3043, 0.1, 0.3043, 0.1, 0.3043, 1.0, 0.2935, 1.0, 0.2935, 0.1, 0.2935, 0.1, 0.2935, 1.0, 0.2826, 1.0, 0.2826, 0.1, 0.2826, 0.1, 0.2826, 1.0, 0.2717, 1.0, 0.2717, 0.1, 0.2717, 0.1, 0.2717, 1.0, 0.2609, 1.0, 0.2609, 0.1, 0.2609, 0.1, 0.2609, 1.0, 0.25, 1.0, 0.25, 0.1, 0.25, 0.1, 0.25, 1.0, 0.2391, 1.0, 0.2391, 0.1, 0.2391, 0.1, 0.2391, 1.0, 0.2283, 1.0, 0.2283, 0.1, 0.2283, 0.1, 0.2283, 1.0, 0.2174, 1.0, 0.2174, 0.1, 0.2174, 0.1, 0.2174, 1.0, 0.2065, 1.0, 0.2065, 0.1, 0.2065, 0.1, 0.2065, 1.0, 0.1957, 1.0, 0.1957, 0.1, 0.1957, 0.1, 0.1957, 1.0, 0.1848, 1.0, 0.1848, 0.1, 0.1848, 0.1, 0.1848, 1.0, 0.1739, 1.0, 0.1739, 0.1, 0.1739, 0.1, 0.1739, 1.0, 0.163, 1.0, 0.163, 0.1, 0.163, 0.1, 0.163, 1.0, 0.1522, 1.0, 0.1522, 0.1, 0.1522, 0.1, 0.1522, 1.0, 0.1413, 1.0, 0.1413, 0.1, 0.1413, 0.1, 0.1413, 1.0, 0.1304, 1.0, 0.1304, 0.1, 0.1304, 0.1, 0.1304, 1.0, 0.1196, 1.0, 0.1196, 0.1, 0.1196, 0.1, 0.1196, 1.0, 0.1087, 1.0, 0.1087, 0.1, 0.1087, 0.1, 0.1087, 1.0, 0.09783, 1.0, 0.09783, 0.1, 0.09783, 0.1, 0.09783, 1.0, 0.08696, 1.0, 0.08696, 0.1, 0.08696, 0.1, 0.08696, 1.0, 0.07609, 1.0, 0.07609, 0.1, 0.07609, 0.1, 0.07609, 1.0, 0.06522, 1.0, 0.06522, 0.1, 0.06522, 0.1, 0.06522, 1.0, 0.05435, 1.0, 0.05435, 0.1, 0.05435, 0.1, 0.05435, 1.0, 0.04348, 1.0, 0.04348, 0.1, 0.04348, 0.1, 0.04348, 1.0, 0.03261, 1.0, 0.03261, 0.1, 0.03261, 0.1, 0.03261, 1.0, 0.02174, 1.0, 0.02174, 0.1, 0.02174, 0.1, 0.02174, 1.0, 0.01087, 1.0, 0.01087, 0.1, 0.3261, 1.0, 0.337, 1.0, 0.3478, 1.0, 0.3587, 1.0, 0.3696, 1.0, 0.3804, 1.0, 0.3913, 1.0, 0.4022, 1.0, 0.413, 1.0, 0.4239, 1.0, 0.4348, 1.0, 0.4457, 1.0, 0.4565, 1.0, 0.4674, 1.0, 0.4783, 1.0, 0.4891, 1.0, 0.5, 1.0, 0.163, 1.0, 0.1739, 1.0, 0.1848, 1.0, 0.1957, 1.0, 0.2065, 1.0, 0.2174, 1.0, 0.2283, 1.0, 0.2391, 1.0, 0.25, 1.0, 0.2609, 1.0, 0.2717, 1.0, 0.2826, 1.0, 0.2935, 1.0, 0.3043, 1.0, 0.3152, 1.0, 0.3478, 0.1, 0.3478, 1.0, 0.337, 1.0, 0.337, 0.1, 0.01087, 0.1, 0.01087, 1.0, 0.0, 1.0, 2.086e-07, 0.1, 0.337, 0.1, 0.3261, 0.1, 0.3152, 0.1, 0.3043, 0.1, 0.2935, 0.1, 0.2826, 0.1, 0.2717, 0.1, 0.2609, 0.1, 0.25, 0.1, 0.2391, 0.1, 0.2283, 0.1, 0.2174, 0.1, 0.2065, 0.1, 0.1957, 0.1, 0.1848, 0.1, 0.1739, 0.1, 0.163, 0.1, 0.5, 0.1, 0.4891, 0.1, 0.4783, 0.1, 0.4674, 0.1, 0.4565, 0.1, 0.4457, 0.1, 0.4348, 0.1, 0.4239, 0.1, 0.413, 0.1, 0.4022, 0.1, 0.3913, 0.1, 0.3804, 0.1, 0.3696, 0.1, 0.3587, 0.1, 0.3478, 0.1])
me_cylinder_005.use_remesh_preserve_volume = False
me_cylinder_005.use_remesh_preserve_attributes = False
me_cylinder_005.use_mirror_vertex_groups = False
me_cylinder_005.update()
me_cone_001 = bpy.data.meshes.new('Cone.001')
me_cone_001.from_pydata([(0.0, 1.0, -1.0), (0.1951, 0.9808, -1.0), (0.3827, 0.9239, -1.0), (0.5556, 0.8315, -1.0), (0.7071, 0.7071, -1.0), (0.8315, 0.5556, -1.0), (0.9239, 0.3827, -1.0), (0.9808, 0.1951, -1.0), (1.0, 7.55e-08, -1.0), (0.0, 0.0, 1.0), (0.9808, -0.1951, -1.0), (0.9239, -0.3827, -1.0), (0.8315, -0.5556, -1.0), (0.7071, -0.7071, -1.0), (0.5556, -0.8315, -1.0), (0.3827, -0.9239, -1.0), (0.1951, -0.9808, -1.0), (-3.258e-07, -1.0, -1.0), (-0.1951, -0.9808, -1.0), (-0.3827, -0.9239, -1.0), (-0.5556, -0.8315, -1.0), (-0.7071, -0.7071, -1.0), (-0.8315, -0.5556, -1.0), (-0.9239, -0.3827, -1.0), (-0.9808, -0.1951, -1.0), (-1.0, 9.656e-07, -1.0), (-0.9808, 0.1951, -1.0), (-0.9239, 0.3827, -1.0), (-0.8315, 0.5556, -1.0), (-0.7071, 0.7071, -1.0), (-0.5556, 0.8315, -1.0), (-0.3827, 0.9239, -1.0), (-0.1951, 0.9808, -1.0)], [], [(31, 9, 32), (0, 9, 1), (30, 9, 31), (29, 9, 30), (28, 9, 29), (27, 9, 28), (26, 9, 27), (25, 9, 26), (24, 9, 25), (23, 9, 24), (22, 9, 23), (21, 9, 22), (20, 9, 21), (19, 9, 20), (18, 9, 19), (17, 9, 18), (16, 9, 17), (15, 9, 16), (14, 9, 15), (13, 9, 14), (12, 9, 13), (11, 9, 12), (10, 9, 11), (8, 9, 10), (7, 9, 8), (6, 9, 7), (5, 9, 6), (4, 9, 5), (3, 9, 4), (2, 9, 3), (32, 9, 0), (1, 9, 2), (0, 1, 2, 3, 4, 5, 6, 7, 8, 10, 11, 12, 13, 14, 15, 16, 17, 18, 19, 20, 21, 22, 23, 24, 25, 26, 27, 28, 29, 30, 31, 32)])
_uv = me_cone_001.uv_layers.new(name='UVMap')
_uv.uv.foreach_set('vector', [0.3087, 0.05, 0.5, 1.05, 0.4025, 0.05, 0.5, 0.05, 0.5, 1.05, 0.5975, 0.05, 0.2222, 0.05, 0.5, 1.05, 0.3087, 0.05, 0.1464, 0.05, 0.5, 1.05, 0.2222, 0.05, 0.3778, 0.05, 0.1, 1.05, 0.4536, 0.05, 0.2913, 0.05, 0.1, 1.05, 0.3778, 0.05, 0.1975, 0.05, 0.1, 1.05, 0.2913, 0.05, 0.1, 0.05, 0.1, 1.05, 0.1975, 0.05, 0.002455, 0.05, 0.1, 1.05, 0.1, 0.05, 0.9087, 0.05, 1.1, 1.05, 1.002, 0.05, 0.8222, 0.05, 1.1, 1.05, 0.9087, 0.05, 0.7464, 0.05, 1.1, 1.05, 0.8222, 0.05, 0.2222, 0.05, 0.5, 1.05, 0.1464, 0.05, 0.3087, 0.05, 0.5, 1.05, 0.2222, 0.05, 0.4025, 0.05, 0.5, 1.05, 0.3087, 0.05, 0.5, 0.05, 0.5, 1.05, 0.4025, 0.05, 0.5975, 0.05, 0.5, 1.05, 0.5, 0.05, 0.6913, 0.05, 0.5, 1.05, 0.5975, 0.05, 0.7778, 0.05, 0.5, 1.05, 0.6913, 0.05, 0.8536, 0.05, 0.5, 1.05, 0.7778, 0.05, 0.8222, 0.05, 1.1, 1.05, 0.7464, 0.05, 0.9087, 0.05, 1.1, 1.05, 0.8222, 0.05, 0.002455, 0.05, 0.1, 1.05, -0.09134, 0.05, 0.1, 0.05, 0.1, 1.05, 0.002455, 0.05, 0.1975, 0.05, 0.1, 1.05, 0.1, 0.05, 0.2913, 0.05, 0.1, 1.05, 0.1975, 0.05, 0.3778, 0.05, 0.1, 1.05, 0.2913, 0.05, 0.4536, 0.05, 0.1, 1.05, 0.3778, 0.05, 0.7778, 0.05, 0.5, 1.05, 0.8536, 0.05, 0.6913, 0.05, 0.5, 1.05, 0.7778, 0.05, 0.4025, 0.05, 0.5, 1.05, 0.5, 0.05, 0.5975, 0.05, 0.5, 1.05, 0.6913, 0.05, 0.5, 0.6, 0.5975, 0.5904, 0.6913, 0.5619, 0.7778, 0.5157, 0.8536, 0.4536, 0.9157, 0.3778, 0.9619, 0.2913, 0.9904, 0.1975, 1.0, 0.1, 0.9904, 0.002455, 0.9619, -0.09134, 0.9157, -0.1778, 0.8536, -0.2536, 0.7778, -0.3157, 0.6913, -0.3619, 0.5975, -0.3904, 0.5, -0.4, 0.4025, -0.3904, 0.3087, -0.3619, 0.2222, -0.3157, 0.1464, -0.2536, 0.08426, -0.1778, 0.03806, -0.09134, 0.009607, 0.002455, 0.0, 0.1, 0.009607, 0.1975, 0.03806, 0.2913, 0.08427, 0.3778, 0.1464, 0.4536, 0.2222, 0.5157, 0.3087, 0.5619, 0.4025, 0.5904])
me_cone_001.use_remesh_preserve_volume = False
me_cone_001.use_remesh_preserve_attributes = False
me_cone_001.use_mirror_vertex_groups = False
me_cone_001.update()
me_cone = bpy.data.meshes.new('Cone')
me_cone.from_pydata([(0.0, 1.0, -1.0), (0.1951, 0.9808, -1.0), (0.3827, 0.9239, -1.0), (0.5556, 0.8315, -1.0), (0.7071, 0.7071, -1.0), (0.8315, 0.5556, -1.0), (0.9239, 0.3827, -1.0), (0.9808, 0.1951, -1.0), (1.0, 7.55e-08, -1.0), (0.0, 0.0, 1.0), (0.9808, -0.1951, -1.0), (0.9239, -0.3827, -1.0), (0.8315, -0.5556, -1.0), (0.7071, -0.7071, -1.0), (0.5556, -0.8315, -1.0), (0.3827, -0.9239, -1.0), (0.1951, -0.9808, -1.0), (-3.258e-07, -1.0, -1.0), (-0.1951, -0.9808, -1.0), (-0.3827, -0.9239, -1.0), (-0.5556, -0.8315, -1.0), (-0.7071, -0.7071, -1.0), (-0.8315, -0.5556, -1.0), (-0.9239, -0.3827, -1.0), (-0.9808, -0.1951, -1.0), (-1.0, 9.656e-07, -1.0), (-0.9808, 0.1951, -1.0), (-0.9239, 0.3827, -1.0), (-0.8315, 0.5556, -1.0), (-0.7071, 0.7071, -1.0), (-0.5556, 0.8315, -1.0), (-0.3827, 0.9239, -1.0), (-0.1951, 0.9808, -1.0)], [], [(31, 9, 32), (0, 9, 1), (30, 9, 31), (29, 9, 30), (28, 9, 29), (27, 9, 28), (26, 9, 27), (25, 9, 26), (24, 9, 25), (23, 9, 24), (22, 9, 23), (21, 9, 22), (20, 9, 21), (19, 9, 20), (18, 9, 19), (17, 9, 18), (16, 9, 17), (15, 9, 16), (14, 9, 15), (13, 9, 14), (12, 9, 13), (11, 9, 12), (10, 9, 11), (8, 9, 10), (7, 9, 8), (6, 9, 7), (5, 9, 6), (4, 9, 5), (3, 9, 4), (2, 9, 3), (32, 9, 0), (1, 9, 2), (0, 1, 2, 3, 4, 5, 6, 7, 8, 10, 11, 12, 13, 14, 15, 16, 17, 18, 19, 20, 21, 22, 23, 24, 25, 26, 27, 28, 29, 30, 31, 32)])
_uv = me_cone.uv_layers.new(name='UVMap')
_uv.uv.foreach_set('vector', [0.3087, 0.05, 0.5, 1.05, 0.4025, 0.05, 0.5, 0.05, 0.5, 1.05, 0.5975, 0.05, 0.2222, 0.05, 0.5, 1.05, 0.3087, 0.05, 0.1464, 0.05, 0.5, 1.05, 0.2222, 0.05, 0.3778, 0.05, 0.1, 1.05, 0.4536, 0.05, 0.2913, 0.05, 0.1, 1.05, 0.3778, 0.05, 0.1975, 0.05, 0.1, 1.05, 0.2913, 0.05, 0.1, 0.05, 0.1, 1.05, 0.1975, 0.05, 0.002455, 0.05, 0.1, 1.05, 0.1, 0.05, 0.9087, 0.05, 1.1, 1.05, 1.002, 0.05, 0.8222, 0.05, 1.1, 1.05, 0.9087, 0.05, 0.7464, 0.05, 1.1, 1.05, 0.8222, 0.05, 0.2222, 0.05, 0.5, 1.05, 0.1464, 0.05, 0.3087, 0.05, 0.5, 1.05, 0.2222, 0.05, 0.4025, 0.05, 0.5, 1.05, 0.3087, 0.05, 0.5, 0.05, 0.5, 1.05, 0.4025, 0.05, 0.5975, 0.05, 0.5, 1.05, 0.5, 0.05, 0.6913, 0.05, 0.5, 1.05, 0.5975, 0.05, 0.7778, 0.05, 0.5, 1.05, 0.6913, 0.05, 0.8536, 0.05, 0.5, 1.05, 0.7778, 0.05, 0.8222, 0.05, 1.1, 1.05, 0.7464, 0.05, 0.9087, 0.05, 1.1, 1.05, 0.8222, 0.05, 0.002455, 0.05, 0.1, 1.05, -0.09134, 0.05, 0.1, 0.05, 0.1, 1.05, 0.002455, 0.05, 0.1975, 0.05, 0.1, 1.05, 0.1, 0.05, 0.2913, 0.05, 0.1, 1.05, 0.1975, 0.05, 0.3778, 0.05, 0.1, 1.05, 0.2913, 0.05, 0.4536, 0.05, 0.1, 1.05, 0.3778, 0.05, 0.7778, 0.05, 0.5, 1.05, 0.8536, 0.05, 0.6913, 0.05, 0.5, 1.05, 0.7778, 0.05, 0.4025, 0.05, 0.5, 1.05, 0.5, 0.05, 0.5975, 0.05, 0.5, 1.05, 0.6913, 0.05, 0.5, 0.6, 0.5975, 0.5904, 0.6913, 0.5619, 0.7778, 0.5157, 0.8536, 0.4536, 0.9157, 0.3778, 0.9619, 0.2913, 0.9904, 0.1975, 1.0, 0.1, 0.9904, 0.002455, 0.9619, -0.09134, 0.9157, -0.1778, 0.8536, -0.2536, 0.7778, -0.3157, 0.6913, -0.3619, 0.5975, -0.3904, 0.5, -0.4, 0.4025, -0.3904, 0.3087, -0.3619, 0.2222, -0.3157, 0.1464, -0.2536, 0.08426, -0.1778, 0.03806, -0.09134, 0.009607, 0.002455, 0.0, 0.1, 0.009607, 0.1975, 0.03806, 0.2913, 0.08427, 0.3778, 0.1464, 0.4536, 0.2222, 0.5157, 0.3087, 0.5619, 0.4025, 0.5904])
me_cone.use_remesh_preserve_volume = False
me_cone.use_remesh_preserve_attributes = False
me_cone.use_mirror_vertex_groups = False
me_cone.update()
me_cylinder_001 = bpy.data.meshes.new('Cylinder.001')
me_cylinder_001.from_pydata([(0.0, 1.0, -0.8), (0.0, 1.0, 1.0), (0.1951, 0.9808, -0.8), (0.1951, 0.9808, 1.0), (0.3827, 0.9239, -0.8), (0.3827, 0.9239, 1.0), (0.5556, 0.8315, -0.8), (0.5556, 0.8315, 1.0), (0.7071, 0.7071, -0.8), (0.7071, 0.7071, 1.0), (0.8315, 0.5556, -0.8), (0.8315, 0.5556, 1.0), (0.9239, 0.3827, -0.8), (0.9239, 0.3827, 1.0), (0.9808, 0.1951, -0.8), (0.9808, 0.1951, 1.0), (1.0, 7.55e-08, -0.8), (1.0, 7.55e-08, 1.0), (0.9808, -0.1951, -0.8), (0.9808, -0.1951, 1.0), (0.9239, -0.3827, -0.8), (0.9239, -0.3827, 1.0), (0.8315, -0.5556, -0.8), (0.8315, -0.5556, 1.0), (0.7071, -0.7071, -0.8), (0.7071, -0.7071, 1.0), (0.5556, -0.8315, -0.8), (0.5556, -0.8315, 1.0), (0.3827, -0.9239, -0.8), (0.3827, -0.9239, 1.0), (0.1951, -0.9808, -0.8), (0.1951, -0.9808, 1.0), (-3.258e-07, -1.0, -0.8), (-3.258e-07, -1.0, 1.0), (-0.1951, -0.9808, -0.8), (-0.1951, -0.9808, 1.0), (-0.3827, -0.9239, -0.8), (-0.3827, -0.9239, 1.0), (-0.5556, -0.8315, -0.8), (-0.5556, -0.8315, 1.0), (-0.7071, -0.7071, -0.8), (-0.7071, -0.7071, 1.0), (-0.8315, -0.5556, -0.8), (-0.8315, -0.5556, 1.0), (-0.9239, -0.3827, -0.8), (-0.9239, -0.3827, 1.0), (-0.9808, -0.1951, -0.8), (-0.9808, -0.1951, 1.0), (-1.0, 9.656e-07, -0.8), (-1.0, 9.656e-07, 1.0), (-0.9808, 0.1951, -0.8), (-0.9808, 0.1951, 1.0), (-0.9239, 0.3827, -0.8), (-0.9239, 0.3827, 1.0), (-0.8315, 0.5556, -0.8), (-0.8315, 0.5556, 1.0), (-0.7071, 0.7071, -0.8), (-0.7071, 0.7071, 1.0), (-0.5556, 0.8315, -0.8), (-0.5556, 0.8315, 1.0), (-0.3827, 0.9239, -0.8), (-0.3827, 0.9239, 1.0), (-0.1951, 0.9808, -0.8), (-0.1951, 0.9808, 1.0)], [], [(0, 1, 3, 2), (2, 3, 5, 4), (4, 5, 7, 6), (6, 7, 9, 8), (8, 9, 11, 10), (10, 11, 13, 12), (12, 13, 15, 14), (14, 15, 17, 16), (16, 17, 19, 18), (18, 19, 21, 20), (20, 21, 23, 22), (22, 23, 25, 24), (24, 25, 27, 26), (26, 27, 29, 28), (28, 29, 31, 30), (30, 31, 33, 32), (32, 33, 35, 34), (34, 35, 37, 36), (36, 37, 39, 38), (38, 39, 41, 40), (40, 41, 43, 42), (42, 43, 45, 44), (44, 45, 47, 46), (46, 47, 49, 48), (48, 49, 51, 50), (50, 51, 53, 52), (52, 53, 55, 54), (54, 55, 57, 56), (56, 57, 59, 58), (58, 59, 61, 60), (3, 1, 63, 61, 59, 57, 55, 53, 51, 49, 47, 45, 43, 41, 39, 37, 35, 33, 31, 29, 27, 25, 23, 21, 19, 17, 15, 13, 11, 9, 7, 5), (62, 63, 1, 0), (60, 61, 63, 62), (0, 2, 4, 6, 8, 10, 12, 14, 16, 18, 20, 22, 24, 26, 28, 30, 32, 34, 36, 38, 40, 42, 44, 46, 48, 50, 52, 54, 56, 58, 60, 62)])
_uv = me_cylinder_001.uv_layers.new(name='UVMap')
_uv.uv.foreach_set('vector', [0.337, 0.1, 0.337, 1.0, 0.3261, 1.0, 0.3261, 0.1, 0.3261, 0.1, 0.3261, 1.0, 0.3152, 1.0, 0.3152, 0.1, 0.3152, 0.1, 0.3152, 1.0, 0.3043, 1.0, 0.3043, 0.1, 0.3043, 0.1, 0.3043, 1.0, 0.2935, 1.0, 0.2935, 0.1, 0.2935, 0.1, 0.2935, 1.0, 0.2826, 1.0, 0.2826, 0.1, 0.2826, 0.1, 0.2826, 1.0, 0.2717, 1.0, 0.2717, 0.1, 0.2717, 0.1, 0.2717, 1.0, 0.2609, 1.0, 0.2609, 0.1, 0.2609, 0.1, 0.2609, 1.0, 0.25, 1.0, 0.25, 0.1, 0.25, 0.1, 0.25, 1.0, 0.2391, 1.0, 0.2391, 0.1, 0.2391, 0.1, 0.2391, 1.0, 0.2283, 1.0, 0.2283, 0.1, 0.2283, 0.1, 0.2283, 1.0, 0.2174, 1.0, 0.2174, 0.1, 0.2174, 0.1, 0.2174, 1.0, 0.2065, 1.0, 0.2065, 0.1, 0.2065, 0.1, 0.2065, 1.0, 0.1957, 1.0, 0.1957, 0.1, 0.1957, 0.1, 0.1957, 1.0, 0.1848, 1.0, 0.1848, 0.1, 0.1848, 0.1, 0.1848, 1.0, 0.1739, 1.0, 0.1739, 0.1, 0.1739, 0.1, 0.1739, 1.0, 0.163, 1.0, 0.163, 0.1, 0.163, 0.1, 0.163, 1.0, 0.1522, 1.0, 0.1522, 0.1, 0.1522, 0.1, 0.1522, 1.0, 0.1413, 1.0, 0.1413, 0.1, 0.1413, 0.1, 0.1413, 1.0, 0.1304, 1.0, 0.1304, 0.1, 0.1304, 0.1, 0.1304, 1.0, 0.1196, 1.0, 0.1196, 0.1, 0.1196, 0.1, 0.1196, 1.0, 0.1087, 1.0, 0.1087, 0.1, 0.1087, 0.1, 0.1087, 1.0, 0.09783, 1.0, 0.09783, 0.1, 0.09783, 0.1, 0.09783, 1.0, 0.08696, 1.0, 0.08696, 0.1, 0.08696, 0.1, 0.08696, 1.0, 0.07609, 1.0, 0.07609, 0.1, 0.07609, 0.1, 0.07609, 1.0, 0.06522, 1.0, 0.06522, 0.1, 0.06522, 0.1, 0.06522, 1.0, 0.05435, 1.0, 0.05435, 0.1, 0.05435, 0.1, 0.05435, 1.0, 0.04348, 1.0, 0.04348, 0.1, 0.04348, 0.1, 0.04348, 1.0, 0.03261, 1.0, 0.03261, 0.1, 0.03261, 0.1, 0.03261, 1.0, 0.02174, 1.0, 0.02174, 0.1, 0.02174, 0.1, 0.02174, 1.0, 0.01087, 1.0, 0.01087, 0.1, 0.3261, 1.0, 0.337, 1.0, 0.3478, 1.0, 0.3587, 1.0, 0.3696, 1.0, 0.3804, 1.0, 0.3913, 1.0, 0.4022, 1.0, 0.413, 1.0, 0.4239, 1.0, 0.4348, 1.0, 0.4457, 1.0, 0.4565, 1.0, 0.4674, 1.0, 0.4783, 1.0, 0.4891, 1.0, 0.5, 1.0, 0.163, 1.0, 0.1739, 1.0, 0.1848, 1.0, 0.1957, 1.0, 0.2065, 1.0, 0.2174, 1.0, 0.2283, 1.0, 0.2391, 1.0, 0.25, 1.0, 0.2609, 1.0, 0.2717, 1.0, 0.2826, 1.0, 0.2935, 1.0, 0.3043, 1.0, 0.3152, 1.0, 0.3478, 0.1, 0.3478, 1.0, 0.337, 1.0, 0.337, 0.1, 0.01087, 0.1, 0.01087, 1.0, 0.0, 1.0, 2.086e-07, 0.1, 0.337, 0.1, 0.3261, 0.1, 0.3152, 0.1, 0.3043, 0.1, 0.2935, 0.1, 0.2826, 0.1, 0.2717, 0.1, 0.2609, 0.1, 0.25, 0.1, 0.2391, 0.1, 0.2283, 0.1, 0.2174, 0.1, 0.2065, 0.1, 0.1957, 0.1, 0.1848, 0.1, 0.1739, 0.1, 0.163, 0.1, 0.5, 0.1, 0.4891, 0.1, 0.4783, 0.1, 0.4674, 0.1, 0.4565, 0.1, 0.4457, 0.1, 0.4348, 0.1, 0.4239, 0.1, 0.413, 0.1, 0.4022, 0.1, 0.3913, 0.1, 0.3804, 0.1, 0.3696, 0.1, 0.3587, 0.1, 0.3478, 0.1])
me_cylinder_001.use_remesh_preserve_volume = False
me_cylinder_001.use_remesh_preserve_attributes = False
me_cylinder_001.use_mirror_vertex_groups = False
me_cylinder_001.update()
me_cube_002 = bpy.data.meshes.new('Cube.002')
me_cube_002.from_pydata([(-1.0, -1.0, -1.0), (-1.0, 1.0, -1.0), (1.0, 1.0, -1.0), (1.0, -1.0, -1.0), (-1.0, -1.0, 1.0), (-1.0, 1.0, 1.0), (1.0, 1.0, 1.0), (1.0, -1.0, 1.0)], [], [(4, 5, 1, 0), (5, 6, 2, 1), (6, 7, 3, 2), (7, 4, 0, 3)])
_uv = me_cube_002.uv_layers.new(name='UVMap')
_uv.uv.foreach_set('vector', [0.0001005, 0.2812, 9.948e-05, 0.0001005, 0.9999, 9.96e-05, 0.9999, 0.2811, 0.0001005, 0.2831, 9.948e-05, 0.0001005, 0.9999, 9.96e-05, 0.9999, 0.2831, 0.9999, 9.96e-05, 0.9999, 0.2792, 0.0001005, 0.2792, 9.96e-05, 0.0001003, 0.9999, 9.96e-05, 0.9999, 0.2851, 0.0001005, 0.2851, 9.96e-05, 0.0001003])
me_cube_002.use_remesh_preserve_volume = False
me_cube_002.use_remesh_preserve_attributes = False
me_cube_002.use_mirror_vertex_groups = False
me_cube_002.update()
me_cube_001 = bpy.data.meshes.new('Cube.001')
me_cube_001.from_pydata([(-1.0, -1.0, -1.0), (-1.0, 1.0, -1.0), (1.0, 1.0, -1.0), (1.0, -1.0, -1.0), (-1.0, -1.0, 1.0), (-1.0, 1.0, 1.0), (1.0, 1.0, 1.0), (1.0, -1.0, 1.0)], [], [(4, 5, 1, 0), (5, 6, 2, 1), (6, 7, 3, 2), (7, 4, 0, 3)])
_uv = me_cube_001.uv_layers.new(name='UVMap')
_uv.uv.foreach_set('vector', [0.0001005, 0.2812, 9.948e-05, 0.0001005, 0.9999, 9.96e-05, 0.9999, 0.2811, 0.0001005, 0.2831, 9.948e-05, 0.0001005, 0.9999, 9.96e-05, 0.9999, 0.2831, 0.9999, 9.96e-05, 0.9999, 0.2792, 0.0001005, 0.2792, 9.96e-05, 0.0001003, 0.9999, 9.96e-05, 0.9999, 0.2851, 0.0001005, 0.2851, 9.96e-05, 0.0001003])
me_cube_001.use_remesh_preserve_volume = False
me_cube_001.use_remesh_preserve_attributes = False
me_cube_001.use_mirror_vertex_groups = False
me_cube_001.update()
arm_armature_001 = bpy.data.armatures.new('Armature.001')  # bones are not reproduced

# ---- objects
ob_cube_000 = bpy.data.objects.new('Cube.000', me_cube_000)
ob_armature = bpy.data.objects.new('Armature', arm_armature_001)
ob_cone_004 = bpy.data.objects.new('Cone.004', me_cone_004)
ob_cylinder_004 = bpy.data.objects.new('Cylinder.004', me_cylinder_008)
ob_cylinder_003 = bpy.data.objects.new('Cylinder.003', me_cylinder_007)
ob_cone_003 = bpy.data.objects.new('Cone.003', me_cone_003)
ob_cone_002 = bpy.data.objects.new('Cone.002', me_cone_002)
ob_cylinder_002 = bpy.data.objects.new('Cylinder.002', me_cylinder_006)
ob_cylinder_000 = bpy.data.objects.new('Cylinder.000', me_cylinder_005)
ob_cone_001 = bpy.data.objects.new('Cone.001', me_cone_001)
ob_cone = bpy.data.objects.new('Cone', me_cone)
ob_cylinder_001 = bpy.data.objects.new('Cylinder.001', me_cylinder_001)
ob_cube_002 = bpy.data.objects.new('Cube.002', me_cube_002)
ob_cube_001 = bpy.data.objects.new('Cube.001', me_cube_001)

# ---- transforms, parenting, visibility, modifiers, constraints
ob_cube_000.location = (0.0, -1.0, 2.1)
ob_cube_000.rotation_euler = (-0.0, 1.571, 0.0)
ob_cube_000.scale = (0.1, 0.2, 1.0)
ob_cube_000.lineart.crease_threshold = 0.0
ob_armature.location = (0.0, -1.0, 1.9)
ob_armature.rotation_euler = (-0.0, 3.142, -0.0)
ob_armature.show_in_front = True
ob_armature.lineart.crease_threshold = 0.0
ob_cone_004.parent = ob_armature
ob_cone_004.matrix_parent_inverse = Matrix(((-1.0, 0.0, -1.51e-07, 2.869e-07), (-7.105e-15, 1.0, 0.0, 0.8), (1.51e-07, 0.0, -1.0, 1.9), (0.0, 0.0, 0.0, 1.0)))
ob_cone_004.location = (-0.3, -0.8, 0.1)
ob_cone_004.rotation_euler = (3.142, -0.0, 0.0)
ob_cone_004.scale = (0.1, 0.1, 0.1)
ob_cone_004.lineart.crease_threshold = 0.0
_vg = ob_cone_004.vertex_groups.new(name='Bone')
for _i, _w in zip([0, 1, 2, 3, 4, 5, 6, 7, 8, 9, 10, 11, 12, 13, 14, 15, 16, 17, 18, 19, 20, 21, 22, 23, 24, 25, 26, 27, 28, 29, 30, 31, 32], [1.0, 1.0, 1.0, 1.0, 1.0, 1.0, 1.0, 1.0, 1.0, 1.0, 1.0, 1.0, 1.0, 1.0, 1.0, 1.0, 1.0, 1.0, 1.0, 1.0, 1.0, 1.0, 1.0, 1.0, 1.0, 1.0, 1.0, 1.0, 1.0, 1.0, 1.0, 1.0, 1.0]): _vg.add([_i], _w, 'REPLACE')
_m = ob_cone_004.modifiers.new('Armature', 'ARMATURE')
_m.object = ob_armature
ob_cylinder_004.parent = ob_armature
ob_cylinder_004.matrix_parent_inverse = Matrix(((-1.0, 0.0, -1.51e-07, 2.869e-07), (-7.105e-15, 1.0, 0.0, 0.8), (1.51e-07, 0.0, -1.0, 1.9), (0.0, 0.0, 0.0, 1.0)))
ob_cylinder_004.location = (-0.3, -0.8, 1.0)
ob_cylinder_004.scale = (0.05, 0.05, 1.0)
ob_cylinder_004.lineart.crease_threshold = 0.0
_vg = ob_cylinder_004.vertex_groups.new(name='Bone')
for _i, _w in zip([0, 1, 2, 3, 4, 5, 6, 7, 8, 9, 10, 11, 12, 13, 14, 15, 16, 17, 18, 19, 20, 21, 22, 23, 24, 25, 26, 27, 28, 29, 30, 31, 32, 33, 34, 35, 36, 37, 38, 39, 40, 41, 42, 43, 44, 45, 46, 47, 48, 49, 50, 51, 52, 53, 54, 55, 56, 57, 58, 59, 60, 61, 62, 63], [1.0, 1.0, 1.0, 1.0, 1.0, 1.0, 1.0, 1.0, 1.0, 1.0, 1.0, 1.0, 1.0, 1.0, 1.0, 1.0, 1.0, 1.0, 1.0, 1.0, 1.0, 1.0, 1.0, 1.0, 1.0, 1.0, 1.0, 1.0, 1.0, 1.0, 1.0, 1.0, 1.0, 1.0, 1.0, 1.0, 1.0, 1.0, 1.0, 1.0, 1.0, 1.0, 1.0, 1.0, 1.0, 1.0, 1.0, 1.0, 1.0, 1.0, 1.0, 1.0, 1.0, 1.0, 1.0, 1.0, 1.0, 1.0, 1.0, 1.0, 1.0, 1.0, 1.0, 1.0]): _vg.add([_i], _w, 'REPLACE')
_m = ob_cylinder_004.modifiers.new('Armature', 'ARMATURE')
_m.object = ob_armature
ob_cylinder_003.parent = ob_armature
ob_cylinder_003.matrix_parent_inverse = Matrix(((-1.0, 0.0, -1.51e-07, 2.869e-07), (-7.105e-15, 1.0, 0.0, 0.8), (1.51e-07, 0.0, -1.0, 1.9), (0.0, 0.0, 0.0, 1.0)))
ob_cylinder_003.location = (0.3, -0.8, 1.0)
ob_cylinder_003.scale = (0.05, 0.05, 1.0)
ob_cylinder_003.lineart.crease_threshold = 0.0
_vg = ob_cylinder_003.vertex_groups.new(name='Bone')
for _i, _w in zip([0, 1, 2, 3, 4, 5, 6, 7, 8, 9, 10, 11, 12, 13, 14, 15, 16, 17, 18, 19, 20, 21, 22, 23, 24, 25, 26, 27, 28, 29, 30, 31, 32, 33, 34, 35, 36, 37, 38, 39, 40, 41, 42, 43, 44, 45, 46, 47, 48, 49, 50, 51, 52, 53, 54, 55, 56, 57, 58, 59, 60, 61, 62, 63], [1.0, 1.0, 1.0, 1.0, 1.0, 1.0, 1.0, 1.0, 1.0, 1.0, 1.0, 1.0, 1.0, 1.0, 1.0, 1.0, 1.0, 1.0, 1.0, 1.0, 1.0, 1.0, 1.0, 1.0, 1.0, 1.0, 1.0, 1.0, 1.0, 1.0, 1.0, 1.0, 1.0, 1.0, 1.0, 1.0, 1.0, 1.0, 1.0, 1.0, 1.0, 1.0, 1.0, 1.0, 1.0, 1.0, 1.0, 1.0, 1.0, 1.0, 1.0, 1.0, 1.0, 1.0, 1.0, 1.0, 1.0, 1.0, 1.0, 1.0, 1.0, 1.0, 1.0, 1.0]): _vg.add([_i], _w, 'REPLACE')
_m = ob_cylinder_003.modifiers.new('Armature', 'ARMATURE')
_m.object = ob_armature
ob_cone_003.parent = ob_armature
ob_cone_003.matrix_parent_inverse = Matrix(((-1.0, 0.0, -1.51e-07, 2.869e-07), (-7.105e-15, 1.0, 0.0, 0.8), (1.51e-07, 0.0, -1.0, 1.9), (0.0, 0.0, 0.0, 1.0)))
ob_cone_003.location = (0.3, -0.8, 0.1)
ob_cone_003.rotation_euler = (3.142, -0.0, 0.0)
ob_cone_003.scale = (0.1, 0.1, 0.1)
ob_cone_003.lineart.crease_threshold = 0.0
_vg = ob_cone_003.vertex_groups.new(name='Bone')
for _i, _w in zip([0, 1, 2, 3, 4, 5, 6, 7, 8, 9, 10, 11, 12, 13, 14, 15, 16, 17, 18, 19, 20, 21, 22, 23, 24, 25, 26, 27, 28, 29, 30, 31, 32], [1.0, 1.0, 1.0, 1.0, 1.0, 1.0, 1.0, 1.0, 1.0, 1.0, 1.0, 1.0, 1.0, 1.0, 1.0, 1.0, 1.0, 1.0, 1.0, 1.0, 1.0, 1.0, 1.0, 1.0, 1.0, 1.0, 1.0, 1.0, 1.0, 1.0, 1.0, 1.0, 1.0]): _vg.add([_i], _w, 'REPLACE')
_m = ob_cone_003.modifiers.new('Armature', 'ARMATURE')
_m.object = ob_armature
ob_cone_002.parent = ob_armature
ob_cone_002.matrix_parent_inverse = Matrix(((-1.0, 0.0, -1.51e-07, 2.869e-07), (-7.105e-15, 1.0, 0.0, 0.8), (1.51e-07, 0.0, -1.0, 1.9), (0.0, 0.0, 0.0, 1.0)))
ob_cone_002.location = (0.6, -0.8, 0.1)
ob_cone_002.rotation_euler = (3.142, -0.0, 0.0)
ob_cone_002.scale = (0.1, 0.1, 0.1)
ob_cone_002.lineart.crease_threshold = 0.0
_vg = ob_cone_002.vertex_groups.new(name='Bone')
for _i, _w in zip([0, 1, 2, 3, 4, 5, 6, 7, 8, 9, 10, 11, 12, 13, 14, 15, 16, 17, 18, 19, 20, 21, 22, 23, 24, 25, 26, 27, 28, 29, 30, 31, 32], [1.0, 1.0, 1.0, 1.0, 1.0, 1.0, 1.0, 1.0, 1.0, 1.0, 1.0, 1.0, 1.0, 1.0, 1.0, 1.0, 1.0, 1.0, 1.0, 1.0, 1.0, 1.0, 1.0, 1.0, 1.0, 1.0, 1.0, 1.0, 1.0, 1.0, 1.0, 1.0, 1.0]): _vg.add([_i], _w, 'REPLACE')
_m = ob_cone_002.modifiers.new('Armature', 'ARMATURE')
_m.object = ob_armature
ob_cylinder_002.parent = ob_armature
ob_cylinder_002.matrix_parent_inverse = Matrix(((-1.0, 0.0, -1.51e-07, 2.869e-07), (-7.105e-15, 1.0, 0.0, 0.8), (1.51e-07, 0.0, -1.0, 1.9), (0.0, 0.0, 0.0, 1.0)))
ob_cylinder_002.location = (0.6, -0.8, 1.0)
ob_cylinder_002.scale = (0.05, 0.05, 1.0)
ob_cylinder_002.lineart.crease_threshold = 0.0
_vg = ob_cylinder_002.vertex_groups.new(name='Bone')
for _i, _w in zip([0, 1, 2, 3, 4, 5, 6, 7, 8, 9, 10, 11, 12, 13, 14, 15, 16, 17, 18, 19, 20, 21, 22, 23, 24, 25, 26, 27, 28, 29, 30, 31, 32, 33, 34, 35, 36, 37, 38, 39, 40, 41, 42, 43, 44, 45, 46, 47, 48, 49, 50, 51, 52, 53, 54, 55, 56, 57, 58, 59, 60, 61, 62, 63], [1.0, 1.0, 1.0, 1.0, 1.0, 1.0, 1.0, 1.0, 1.0, 1.0, 1.0, 1.0, 1.0, 1.0, 1.0, 1.0, 1.0, 1.0, 1.0, 1.0, 1.0, 1.0, 1.0, 1.0, 1.0, 1.0, 1.0, 1.0, 1.0, 1.0, 1.0, 1.0, 1.0, 1.0, 1.0, 1.0, 1.0, 1.0, 1.0, 1.0, 1.0, 1.0, 1.0, 1.0, 1.0, 1.0, 1.0, 1.0, 1.0, 1.0, 1.0, 1.0, 1.0, 1.0, 1.0, 1.0, 1.0, 1.0, 1.0, 1.0, 1.0, 1.0, 1.0, 1.0]): _vg.add([_i], _w, 'REPLACE')
_m = ob_cylinder_002.modifiers.new('Armature', 'ARMATURE')
_m.object = ob_armature
ob_cylinder_000.parent = ob_armature
ob_cylinder_000.matrix_parent_inverse = Matrix(((-1.0, 0.0, -1.51e-07, 2.869e-07), (-7.105e-15, 1.0, 0.0, 0.8), (1.51e-07, 0.0, -1.0, 1.9), (0.0, 0.0, 0.0, 1.0)))
ob_cylinder_000.location = (-0.6, -0.8, 1.0)
ob_cylinder_000.scale = (0.05, 0.05, 1.0)
ob_cylinder_000.lineart.crease_threshold = 0.0
_vg = ob_cylinder_000.vertex_groups.new(name='Bone')
for _i, _w in zip([0, 1, 2, 3, 4, 5, 6, 7, 8, 9, 10, 11, 12, 13, 14, 15, 16, 17, 18, 19, 20, 21, 22, 23, 24, 25, 26, 27, 28, 29, 30, 31, 32, 33, 34, 35, 36, 37, 38, 39, 40, 41, 42, 43, 44, 45, 46, 47, 48, 49, 50, 51, 52, 53, 54, 55, 56, 57, 58, 59, 60, 61, 62, 63], [1.0, 1.0, 1.0, 1.0, 1.0, 1.0, 1.0, 1.0, 1.0, 1.0, 1.0, 1.0, 1.0, 1.0, 1.0, 1.0, 1.0, 1.0, 1.0, 1.0, 1.0, 1.0, 1.0, 1.0, 1.0, 1.0, 1.0, 1.0, 1.0, 1.0, 1.0, 1.0, 1.0, 1.0, 1.0, 1.0, 1.0, 1.0, 1.0, 1.0, 1.0, 1.0, 1.0, 1.0, 1.0, 1.0, 1.0, 1.0, 1.0, 1.0, 1.0, 1.0, 1.0, 1.0, 1.0, 1.0, 1.0, 1.0, 1.0, 1.0, 1.0, 1.0, 1.0, 1.0]): _vg.add([_i], _w, 'REPLACE')
_m = ob_cylinder_000.modifiers.new('Armature', 'ARMATURE')
_m.object = ob_armature
ob_cone_001.parent = ob_armature
ob_cone_001.matrix_parent_inverse = Matrix(((-1.0, 0.0, -1.51e-07, 2.869e-07), (-7.105e-15, 1.0, 0.0, 0.8), (1.51e-07, 0.0, -1.0, 1.9), (0.0, 0.0, 0.0, 1.0)))
ob_cone_001.location = (-0.6, -0.8, 0.1)
ob_cone_001.rotation_euler = (3.142, -0.0, 0.0)
ob_cone_001.scale = (0.1, 0.1, 0.1)
ob_cone_001.lineart.crease_threshold = 0.0
_vg = ob_cone_001.vertex_groups.new(name='Bone')
for _i, _w in zip([0, 1, 2, 3, 4, 5, 6, 7, 8, 9, 10, 11, 12, 13, 14, 15, 16, 17, 18, 19, 20, 21, 22, 23, 24, 25, 26, 27, 28, 29, 30, 31, 32], [1.0, 1.0, 1.0, 1.0, 1.0, 1.0, 1.0, 1.0, 1.0, 1.0, 1.0, 1.0, 1.0, 1.0, 1.0, 1.0, 1.0, 1.0, 1.0, 1.0, 1.0, 1.0, 1.0, 1.0, 1.0, 1.0, 1.0, 1.0, 1.0, 1.0, 1.0, 1.0, 1.0]): _vg.add([_i], _w, 'REPLACE')
_m = ob_cone_001.modifiers.new('Armature', 'ARMATURE')
_m.object = ob_armature
ob_cone.parent = ob_armature
ob_cone.matrix_parent_inverse = Matrix(((-1.0, 0.0, -1.51e-07, 2.869e-07), (-7.105e-15, 1.0, 0.0, 0.8), (1.51e-07, 0.0, -1.0, 1.9), (0.0, 0.0, 0.0, 1.0)))
ob_cone.location = (0.0, -0.8, 0.1)
ob_cone.rotation_euler = (3.142, -0.0, 0.0)
ob_cone.scale = (0.1, 0.1, 0.1)
ob_cone.lineart.crease_threshold = 0.0
_vg = ob_cone.vertex_groups.new(name='Bone')
_vg.add([0, 1, 2, 3, 4, 5, 6, 7, 8, 9, 10, 11, 12, 13, 14, 15, 16, 17, 18, 19, 20, 21, 22, 23, 24, 25, 26, 27, 28, 29, 30, 31, 32], 1.0, 'REPLACE')
_m = ob_cone.modifiers.new('Armature', 'ARMATURE')
_m.object = ob_armature
ob_cylinder_001.parent = ob_armature
ob_cylinder_001.matrix_parent_inverse = Matrix(((-1.0, 0.0, -1.51e-07, 2.869e-07), (-7.105e-15, 1.0, 0.0, 0.8), (1.51e-07, 0.0, -1.0, 1.9), (0.0, 0.0, 0.0, 1.0)))
ob_cylinder_001.location = (0.0, -0.8, 1.0)
ob_cylinder_001.scale = (0.05, 0.05, 1.0)
ob_cylinder_001.lineart.crease_threshold = 0.0
_vg = ob_cylinder_001.vertex_groups.new(name='Bone')
_vg.add([0, 1, 2, 3, 4, 5, 6, 7, 8, 9, 10, 11, 12, 13, 14, 15, 16, 17, 18, 19, 20, 21, 22, 23, 24, 25, 26, 27, 28, 29, 30, 31, 32, 33, 34, 35, 36, 37, 38, 39, 40, 41, 42, 43, 44, 45, 46, 47, 48, 49, 50, 51, 52, 53, 54, 55, 56, 57, 58, 59, 60, 61, 62, 63], 1.0, 'REPLACE')
_m = ob_cylinder_001.modifiers.new('Armature', 'ARMATURE')
_m.object = ob_armature
ob_cube_002.location = (0.9, -1.0, 1.0)
ob_cube_002.scale = (0.1, 0.2, 1.0)
ob_cube_002.lineart.crease_threshold = 0.0
ob_cube_001.location = (-0.9, -1.0, 1.0)
ob_cube_001.scale = (0.1, 0.2, 1.0)
ob_cube_001.lineart.crease_threshold = 0.0

# ---- collection membership
col_collection_1.objects.link(ob_cube_000)
col_collection_1.objects.link(ob_armature)
col_collection_1.objects.link(ob_cone_004)
col_collection_1.objects.link(ob_cylinder_004)
col_collection_1.objects.link(ob_cylinder_003)
col_collection_1.objects.link(ob_cone_003)
col_collection_1.objects.link(ob_cone_002)
col_collection_1.objects.link(ob_cylinder_002)
col_collection_1.objects.link(ob_cylinder_000)
col_collection_1.objects.link(ob_cone_001)
col_collection_1.objects.link(ob_cone)
col_collection_1.objects.link(ob_cylinder_001)
col_collection_1.objects.link(ob_cube_002)
col_collection_1.objects.link(ob_cube_001)

# ---- scene / render settings (as saved in the file)
scene.frame_start = 1; scene.frame_end = 30; scene.frame_set(1)
scene.render.engine = 'BLENDER_EEVEE_NEXT'
scene.render.resolution_percentage = 50
scene.render.dither_intensity = 0.0
scene.cycles.use_denoising = False
scene.cycles.samples = 10
scene.cycles.sampling_pattern = 'TABULATED_SOBOL'
scene.cycles.light_sampling_threshold = 0.0
scene.cycles.use_adaptive_sampling = False
scene.cycles.use_light_tree = False
scene.cycles.blur_glossy = 0.0
scene.cycles.volume_bounces = 1
scene.cycles.pixel_filter_type = 'GAUSSIAN'
scene.cycles.sample_clamp_indirect = 0.0
scene.view_settings.view_transform = 'Standard'
bpy.context.view_layer.update()

# ---- added for rendering (the .blend has no active camera and no usable light): camera, sun
cam_auto = bpy.data.cameras.new('AutoCamera')
cam_auto.lens = 50.0
cam_auto.sensor_width = 36.0
cam_auto.clip_end = 1000.0
ob_auto_camera = bpy.data.objects.new('AutoCamera', cam_auto)
scene.collection.objects.link(ob_auto_camera)
ob_auto_camera.location = (2.77567, -4.33081, 3.32054)
ob_auto_camera.rotation_euler = (1.09748, -7.21219e-08, 0.694738)
scene.camera = ob_auto_camera
light_auto_sun = bpy.data.lights.new('AutoSun', 'SUN')
light_auto_sun.energy = 3.0
light_auto_sun.angle = 0.0523599
ob_auto_sun = bpy.data.objects.new('AutoSun', light_auto_sun)
scene.collection.objects.link(ob_auto_sun)
ob_auto_sun.rotation_euler = (0.872665, 0.174533, 0.523599)
bpy.context.view_layer.update()
